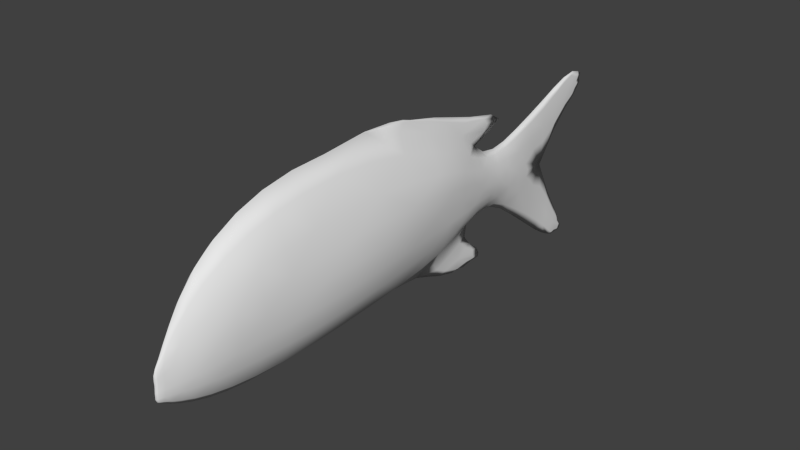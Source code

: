 # Source: ReefFish3.blend  (saved by Blender 2.78.0; exported with 4.5.12 LTS)
import bpy
from mathutils import Matrix  # noqa: F401  (used for matrix-valued properties, if any)

bpy.ops.wm.read_factory_settings(use_empty=True)
scene = bpy.context.scene
scene.name = 'Scene'

# ---- collections
col_collection_1 = bpy.data.collections.new('Collection 1'); scene.collection.children.link(col_collection_1)

# ---- world
world_world = bpy.data.worlds.new('World'); scene.world = world_world
world_world.color = (0.05088, 0.05088, 0.05088)
world_world.use_sun_shadow = False
world_world.sun_shadow_jitter_overblur = 0.0
world_world.cycles.sampling_method = 'NONE'
world_world.cycles.sample_map_resolution = 256

# ---- meshes
me_plane = bpy.data.meshes.new('Plane')
me_plane.from_pydata([(-0.2054, 0.9743, 0.1796), (0.892, -0.9298, 0.169), (2.264, -0.6679, 0.1319), (2.797, -0.5948, 0.08305), (3.309, -0.7352, 0.06399), (3.925, -1.126, 0.03896), (4.594, 0.08016, 0.00836), (5.147, 0.5318, 0.005573), (4.462, -1.535, 0.01462), (4.868, -1.744, 0.01021), (-1.17, 0.8813, 0.1796), (-1.885, 0.6143, 0.1447), (-2.367, 0.2209, 0.07908), (-2.633, -0.5858, 0.07596), (1.841, -1.172, 0.01954), (2.301, -1.359, 0.009772), (-2.769, -0.3316, 0.01539), (2.827, 0.5176, 0.01752), (1.188, 1.145, 0.006487), (-2.367, -0.5438, 0.1669), (-1.885, -0.4783, 0.2741), (-1.17, -0.4138, 0.3726), (3.309, -0.1639, 0.119), (2.818, -0.09922, 0.1854), (2.321, 0.0007231, 0.2672), (0.9416, 0.2253, 0.3937), (-0.2054, -0.3536, 0.4296), (3.805, -0.2793, 0.06227), (3.925, 0.2762, 0.02208), (0.9664, 0.8378, 0.192), (2.349, 0.3351, 0.1487), (2.829, 0.1486, 0.0818), (3.309, 0.1266, 0.04482), (-2.78, -0.4417, 0.02368), (-2.367, -0.207, 0.1704), (-1.885, 0.01081, 0.2966), (-1.17, 0.1659, 0.3832), (4.973, 0.7034, 0.005573), (4.546, 0.5211, 0.00836), (-0.2054, 0.2473, 0.4132), (-0.2054, -0.9739, 0.1959), (-1.17, -1.005, 0.169), (-1.885, -0.9712, 0.1221), (-2.367, -0.8805, 0.07564), (-2.785, -0.7317, 0.01391), (4.823, -1.527, 0.01021), (4.521, -1.1, 0.01462), (4.046, -0.7056, 0.05195), (3.309, -0.4311, 0.1382), (2.808, -0.347, 0.1866), (2.293, -0.3336, 0.2537), (0.9168, -0.3386, 0.3772), (1.754, -0.3477, 0.3042), (1.839, 0.5756, 0.196), (1.797, 0.1139, 0.3385), (2.045, 0.8766, 0.01963), (2.683, -1.339, 0.01303), (2.348, -0.9803, 0.01954), (1.712, -0.8248, 0.1519), (5.154, 0.6367, 0.005573), (5.03, 0.3991, 0.005573), (4.905, -1.681, 0.01021), (4.707, -1.742, 0.01021), (2.815, 0.6843, 0.01752), (2.653, -1.214, 0.01303), (-2.634, -0.1368, 0.03575), (-2.628, -0.3615, 0.07669), (-2.786, -0.6061, 0.02257), (-2.645, -0.7872, 0.03502), (-0.2054, 0.9743, -0.1796), (0.892, -0.9298, -0.169), (2.264, -0.6679, -0.1319), (2.797, -0.5948, -0.08305), (3.309, -0.7352, -0.06399), (3.925, -1.126, -0.03896), (4.594, 0.08016, -0.00836), (5.147, 0.5318, -0.005573), (4.462, -1.535, -0.01462), (4.868, -1.744, -0.01021), (-1.17, 0.8813, -0.1796), (-1.885, 0.6143, -0.1447), (-2.367, 0.2209, -0.07908), (-2.633, -0.5858, -0.07596), (1.841, -1.172, -0.01954), (2.301, -1.359, -0.009772), (-2.769, -0.3316, -0.01539), (2.827, 0.5176, -0.01752), (1.188, 1.145, -0.006487), (-2.367, -0.5438, -0.1669), (-1.885, -0.4783, -0.2741), (-1.17, -0.4138, -0.3726), (3.309, -0.1639, -0.119), (2.818, -0.09922, -0.1854), (2.321, 0.0007231, -0.2672), (0.9416, 0.2253, -0.3937), (-0.2054, -0.3536, -0.4296), (3.805, -0.1018, -0.06784), (3.925, 0.2762, -0.02208), (0.9664, 0.8378, -0.192), (2.349, 0.3351, -0.1487), (2.829, 0.1486, -0.0818), (3.309, 0.1266, -0.04482), (-2.78, -0.4417, -0.02368), (-2.367, -0.207, -0.1704), (-1.885, 0.01081, -0.2966), (-1.17, 0.1659, -0.3832), (4.973, 0.7034, -0.005573), (4.546, 0.5211, -0.00836), (-0.2054, 0.2473, -0.4132), (-0.2054, -0.9739, -0.1959), (-1.17, -1.005, -0.169), (-1.885, -0.9712, -0.1221), (-2.367, -0.8805, -0.07564), (-2.785, -0.7317, -0.01391), (4.823, -1.527, -0.01021), (4.521, -1.1, -0.01462), (4.046, -0.6024, -0.04769), (3.309, -0.4311, -0.1382), (2.808, -0.347, -0.1866), (2.293, -0.3336, -0.2537), (0.9168, -0.3386, -0.3772), (1.754, -0.3477, -0.3042), (1.839, 0.5756, -0.196), (1.797, 0.1139, -0.3385), (2.045, 0.8766, -0.01963), (2.683, -1.339, -0.01303), (2.348, -0.9803, -0.01954), (1.712, -0.8248, -0.1519), (5.154, 0.6367, -0.005573), (5.03, 0.3991, -0.005573), (4.905, -1.681, -0.01021), (4.707, -1.742, -0.01021), (2.815, 0.6843, -0.01752), (2.653, -1.214, -0.01303), (-2.634, -0.1368, -0.03575), (-2.628, -0.3615, -0.07669), (-2.786, -0.6061, -0.02257), (-2.645, -0.7872, -0.03502), (4.046, -0.1443, 0.02944), (3.805, -0.4857, 0.08107), (4.046, -0.2475, -0.04398), (3.805, -0.6631, -0.09035), (-0.7234, -0.9944, 0.1892), (-0.2054, -1.134, 0.0), (0.3644, 0.9429, 0.1827), (-0.2054, 1.188, 0.0), (1.494, 0.7012, 0.1992), (1.028, 1.08, 0.0561), (0.8858, -1.084, 0.0), (2.597, 0.2283, 0.1125), (1.901, 0.7662, 0.07354), (2.278, -0.8296, 0.04763), (3.061, 0.11, 0.05858), (2.832, 0.2105, 0.0), (2.795, -0.6567, 0.0), (3.59, 0.1862, 0.03462), (3.309, 0.2051, 0.0), (3.309, -0.8204, 0.0), (4.261, 0.39, 0.01179), (3.925, 0.4057, 0.0), (3.925, -1.277, 0.0), (4.285, -0.8182, 0.02361), (4.782, 0.6365, 0.007663), (4.534, 0.6429, 0.0), (4.606, -0.01844, 0.0), (5.229, 0.6734, 0.0), (5.003, 0.7568, 0.0), (5.075, 0.3765, 0.0), (4.714, -1.39, 0.01387), (4.539, -1.005, 0.0), (4.451, -1.657, 0.0), (4.96, -1.706, 0.0), (4.858, -1.514, 0.0), (4.714, -1.783, 0.0), (-1.554, -0.9996, 0.1439), (-1.17, -1.156, 0.0), (-1.17, 1.094, 0.0), (-2.158, -0.9287, 0.1005), (-1.885, -1.095, 0.0), (-1.885, 0.7937, 0.0), (-2.525, -0.8317, 0.05225), (-2.367, -0.9647, 0.0), (-2.367, 0.3506, 0.0), (-2.791, -0.6867, 0.01955), (-2.649, -0.8295, 0.0), (-2.638, -0.07813, 0.0), (2.473, -1.111, 0.01791), (2.474, -0.9362, 0.0), (1.714, -1.224, 0.0), (2.8, -1.374, 0.0), (2.761, -1.218, 0.0), (2.207, -1.382, 0.0), (1.292, 1.133, 0.0), (2.137, 0.9117, 0.0), (0.352, -0.3344, 0.4192), (3.006, 0.4835, 0.0), (-0.7234, 0.2106, 0.403), (1.68, 1.006, 0.01302), (0.9097, 1.216, 0.0), (1.41, -0.3489, 0.3301), (2.556, -0.3334, 0.2193), (3.056, -0.3782, 0.1586), (3.56, -0.4766, 0.1156), (-1.554, 0.1028, 0.3493), (-2.158, -0.09684, 0.2341), (-2.521, -0.3013, 0.1148), (-2.814, -0.4602, 0.0), (-2.779, -0.5158, 0.0237), (-2.367, -0.3754, 0.1756), (-1.885, -0.2337, 0.2947), (-1.17, -0.1239, 0.3926), (3.309, -0.2975, 0.1385), (2.813, -0.2231, 0.1966), (2.307, -0.1664, 0.2618), (0.9292, -0.05666, 0.401), (-0.2054, -0.05312, 0.4444), (3.865, -0.3931, 0.06464), (0.3582, 0.2582, 0.4111), (1.452, 0.1701, 0.3674), (2.576, -0.05257, 0.2262), (3.059, -0.137, 0.1484), (3.56, -0.2034, 0.09202), (4.303, -0.1167, 0.01363), (4.857, 0.3006, 0.007663), (5.221, 0.5423, 0.0), (-0.7234, 0.9483, 0.1796), (-1.554, 0.7708, 0.1708), (-2.158, 0.4262, 0.1108), (-2.522, 0.02449, 0.05292), (-2.784, -0.335, 0.0), (3.955, 0.0416, 0.03495), (0.954, 0.5194, 0.3319), (2.335, 0.1679, 0.2395), (2.824, 0.02467, 0.1486), (3.309, -0.02442, 0.08578), (-2.779, -0.3811, 0.02131), (-2.367, -0.01584, 0.1414), (-1.885, 0.2839, 0.255), (-1.17, 0.4897, 0.3203), (5.113, 0.5725, 0.006966), (4.57, 0.289, 0.01254), (-0.2054, 0.5793, 0.3278), (-0.7234, -0.3841, 0.4126), (4.24, -1.352, 0.02036), (4.611, -1.667, 0.01387), (4.914, -1.784, 0.0), (-1.554, -0.4445, 0.3223), (-2.158, -0.5123, 0.2238), (-2.522, -0.5694, 0.1141), (-2.818, -0.6104, 0.0), (0.3458, -0.9502, 0.1892), (1.369, -0.8941, 0.1513), (2.536, -0.6143, 0.1048), (3.054, -0.6286, 0.06876), (3.59, -0.9044, 0.05773), (-0.2054, -0.6589, 0.3523), (-1.17, -0.7065, 0.3044), (-1.885, -0.7238, 0.2212), (-2.367, -0.7121, 0.1363), (-2.799, -0.7387, 0.0), (4.882, -1.705, 0.01277), (4.488, -1.304, 0.02194), (3.955, -0.8703, 0.06169), (3.309, -0.5739, 0.1145), (2.803, -0.4709, 0.1505), (2.278, -0.5008, 0.2185), (0.9044, -0.6274, 0.3056), (2.476, 0.4643, 0.0547), (1.733, -1.035, 0.05264), (2.031, -1.27, 0.0171), (2.456, -1.401, 0.0), (2.991, 0.6918, 0.0), (1.776, -0.1169, 0.3228), (1.818, 0.3447, 0.31), (1.733, -0.5824, 0.2562), (2.023, -0.3406, 0.284), (2.094, 0.4553, 0.18), (2.059, 0.05733, 0.3055), (2.388, 0.7664, 0.02243), (2.492, -1.331, 0.01547), (2.094, -1.073, 0.02932), (1.988, -0.7425, 0.1518), (5.072, 0.6547, 0.006966), (5.08, 0.4737, 0.006966), (4.842, -1.61, 0.01277), (4.776, -1.726, 0.01277), (2.877, 0.6012, 0.0219), (2.656, -1.286, 0.01629), (-2.629, -0.2517, 0.06386), (-2.637, -0.6947, 0.06276), (-2.63, -0.4712, 0.0791), (-2.715, -0.5967, 0.0472), (-2.713, -0.2574, 0.02432), (-2.708, -0.403, 0.04877), (-2.73, -0.7522, 0.02266), (-0.7234, -0.9944, -0.1892), (0.3644, 0.9429, -0.1827), (1.494, 0.7012, -0.1992), (1.028, 1.08, -0.0561), (2.597, 0.2283, -0.1125), (1.901, 0.7662, -0.07354), (2.278, -0.8296, -0.04763), (3.061, 0.11, -0.05858), (3.59, 0.1862, -0.03462), (4.261, 0.39, -0.01179), (4.285, -0.7924, -0.02254), (4.782, 0.6365, -0.007663), (4.714, -1.39, -0.01387), (-1.554, -0.9996, -0.1439), (-2.158, -0.9287, -0.1005), (-2.525, -0.8317, -0.05225), (-2.791, -0.6867, -0.01955), (2.473, -1.111, -0.01791), (0.352, -0.3344, -0.4192), (-0.7234, 0.2106, -0.403), (1.68, 1.006, -0.01302), (1.41, -0.3489, -0.3301), (2.556, -0.3334, -0.2193), (3.056, -0.3782, -0.1586), (3.56, -0.5209, -0.1179), (-1.554, 0.1028, -0.3493), (-2.158, -0.09684, -0.2341), (-2.521, -0.3013, -0.1148), (-2.779, -0.5158, -0.0237), (-2.367, -0.3754, -0.1756), (-1.885, -0.2337, -0.2947), (-1.17, -0.1239, -0.3926), (3.309, -0.2975, -0.1385), (2.813, -0.2231, -0.1966), (2.307, -0.1664, -0.2618), (0.9292, -0.05666, -0.401), (-0.2054, -0.05312, -0.4444), (3.985, -0.4143, -0.05172), (0.3582, 0.2582, -0.4111), (1.452, 0.1701, -0.3674), (2.576, -0.05257, -0.2262), (3.059, -0.137, -0.1484), (3.56, -0.159, -0.09342), (4.303, -0.1425, -0.01726), (4.857, 0.3006, -0.007663), (-0.7234, 0.9483, -0.1796), (-1.554, 0.7708, -0.1708), (-2.158, 0.4262, -0.1108), (-2.522, 0.02449, -0.05292), (3.895, 0.05222, -0.04456), (0.954, 0.5194, -0.3319), (2.335, 0.1679, -0.2395), (2.824, 0.02467, -0.1486), (3.309, -0.02442, -0.08578), (-2.779, -0.3811, -0.02131), (-2.367, -0.01584, -0.1414), (-1.885, 0.2839, -0.255), (-1.17, 0.4897, -0.3203), (5.113, 0.5725, -0.006966), (4.57, 0.289, -0.01254), (-0.2054, 0.5793, -0.3278), (-0.7234, -0.3841, -0.4126), (4.24, -1.352, -0.02036), (4.611, -1.667, -0.01387), (-1.554, -0.4445, -0.3223), (-2.158, -0.5123, -0.2238), (-2.522, -0.5694, -0.1141), (0.3458, -0.9502, -0.1892), (1.369, -0.8941, -0.1513), (2.536, -0.6143, -0.1048), (3.054, -0.6286, -0.06876), (3.59, -0.9044, -0.05773), (-0.2054, -0.6589, -0.3523), (-1.17, -0.7065, -0.3044), (-1.885, -0.7238, -0.2212), (-2.367, -0.7121, -0.1363), (4.882, -1.705, -0.01277), (4.488, -1.304, -0.02194), (3.895, -0.8597, -0.07129), (3.309, -0.5739, -0.1145), (2.803, -0.4709, -0.1505), (2.278, -0.5008, -0.2185), (0.9044, -0.6274, -0.3056), (2.476, 0.4643, -0.0547), (1.733, -1.035, -0.05264), (2.031, -1.27, -0.0171), (1.776, -0.1169, -0.3228), (1.818, 0.3447, -0.31), (1.733, -0.5824, -0.2562), (2.023, -0.3406, -0.284), (2.094, 0.4553, -0.18), (2.059, 0.05733, -0.3055), (2.388, 0.7664, -0.02243), (2.492, -1.331, -0.01547), (2.094, -1.073, -0.02932), (1.988, -0.7425, -0.1518), (5.072, 0.6547, -0.006966), (5.08, 0.4737, -0.006966), (4.842, -1.61, -0.01277), (4.776, -1.726, -0.01277), (2.877, 0.6012, -0.0219), (2.656, -1.286, -0.01629), (-2.629, -0.2517, -0.06386), (-2.637, -0.6947, -0.06276), (-2.63, -0.4712, -0.0791), (-2.715, -0.5967, -0.0472), (-2.713, -0.2574, -0.02432), (-2.708, -0.403, -0.04877), (-2.73, -0.7522, -0.02266), (3.925, -0.2303, 0.04082), (3.925, -0.5771, 0.06525), (3.925, -0.1561, -0.06094), (3.925, -0.6513, -0.07028), (1.551, 0.9132, 0.06606), (-0.7234, -0.08676, 0.4273), (0.3551, -0.03807, 0.4376), (1.431, -0.08942, 0.3556), (2.566, -0.193, 0.2284), (3.058, -0.2576, 0.1666), (3.575, -0.3426, 0.1065), (-1.554, -0.1709, 0.3463), (-2.158, -0.3046, 0.2378), (-2.521, -0.4347, 0.1191), (0.3613, 0.5775, 0.3295), (1.473, 0.4326, 0.3278), (2.587, 0.08787, 0.1939), (3.06, -0.015, 0.1103), (3.624, -0.04162, 0.06364), (4.274, 0.1214, 0.01814), (4.883, 0.4903, 0.01269), (-0.7234, 0.5437, 0.3252), (-1.554, 0.4066, 0.3009), (-2.158, 0.1378, 0.197), (-2.521, -0.1535, 0.09484), (-0.7234, -0.6854, 0.3396), (4.254, -1.057, 0.03135), (4.702, -1.576, 0.02315), (-1.554, -0.7201, 0.2604), (-2.158, -0.7202, 0.1816), (-2.523, -0.7026, 0.09384), (-2.709, -0.3233, 0.04163), (0.3489, -0.6365, 0.3413), (1.39, -0.615, 0.2692), (2.546, -0.4739, 0.1834), (3.055, -0.5011, 0.1256), (3.624, -0.6648, 0.1026), (2.248, 0.6307, 0.06146), (2.006, -0.9264, 0.05994), (2.294, -1.209, 0.02801), (2.041, -0.1417, 0.2942), (2.077, 0.2563, 0.2801), (2.006, -0.5406, 0.2461), (-2.723, -0.6891, 0.03926), (-2.71, -0.4948, 0.0494), (-0.7234, -1.151, 0.0), (0.3443, -1.11, 0.0), (-0.7234, 1.168, 0.0), (0.4536, 1.241, 0.0), (1.437, -1.125, 0.0), (1.551, 0.9132, -0.06606), (2.508, -0.7396, 0.0), (2.638, 0.3505, 0.0), (3.053, -0.6935, 0.0), (3.062, 0.1732, 0.0), (3.59, -1.021, 0.0), (3.59, 0.2885, 0.0), (4.237, -1.514, 0.0), (4.258, 0.532, 0.0), (4.261, -0.4625, 0.003326), (4.775, 0.723, 0.0), (4.883, 0.2383, 0.0), (5.156, 0.7146, 0.0), (5.164, 0.4688, 0.0), (4.599, -1.736, 0.0), (4.745, -1.334, 0.0), (4.81, -1.778, 0.0), (4.899, -1.621, 0.0), (-1.554, -1.14, 0.0), (-1.554, 0.9679, 0.0), (-2.158, -1.033, 0.0), (-2.158, 0.5838, 0.0), (-2.526, -0.8953, 2.328e-10), (-2.523, 0.121, 0.0), (-2.82, -0.6897, 0.0), (-2.721, -0.2343, 0.0), (1.919, -1.307, 0.0), (2.588, -1.083, 5.821e-11), (2.283, -1.373, 0.0), (2.818, -1.32, 0.0), (1.151, 1.178, 0.0), (1.763, 1.022, 0.0), (3.171, 0.5813, 0.0), (-0.7234, -0.08676, -0.4273), (0.3551, -0.03807, -0.4376), (1.431, -0.08942, -0.3556), (2.566, -0.193, -0.2284), (3.058, -0.2576, -0.1666), (3.636, -0.353, -0.1027), (-1.554, -0.1709, -0.3463), (-2.158, -0.3046, -0.2378), (-2.521, -0.4347, -0.1191), (-2.811, -0.5256, 0.0), (0.3613, 0.5775, -0.3295), (1.473, 0.4326, -0.3278), (2.587, 0.08787, -0.1939), (3.06, -0.015, -0.1103), (3.583, -0.002416, -0.06663), (4.231, 0.07405, -0.0242), (4.883, 0.4903, -0.01269), (5.206, 0.602, 0.0), (-0.7234, 0.5437, -0.3252), (-1.554, 0.4066, -0.3009), (-2.158, 0.1378, -0.197), (-2.521, -0.1535, -0.09484), (-2.81, -0.4011, 0.0), (-0.7234, -0.6854, -0.3396), (4.217, -0.9924, -0.03592), (4.702, -1.576, -0.02315), (4.956, -1.75, 0.0), (-1.554, -0.7201, -0.2604), (-2.158, -0.7202, -0.1816), (-2.523, -0.7026, -0.09384), (-2.709, -0.3233, -0.04163), (0.3489, -0.6365, -0.3413), (1.39, -0.615, -0.2692), (2.546, -0.4739, -0.1834), (3.055, -0.5011, -0.1256), (3.583, -0.6924, -0.1017), (2.248, 0.6307, -0.06146), (2.006, -0.9264, -0.05994), (2.294, -1.209, -0.02801), (2.628, -1.379, 5.821e-11), (2.513, 0.8015, 0.0), (2.041, -0.1417, -0.2942), (2.077, 0.2563, -0.2801), (2.006, -0.5406, -0.2461), (-2.723, -0.6891, -0.03926), (-2.739, -0.7748, 0.0), (-2.71, -0.4948, -0.0494)], [], [(0, 225, 425, 241), (0, 241, 418, 144), (0, 144, 452, 145), (0, 145, 451, 225), (1, 266, 436, 250), (1, 250, 450, 148), (1, 148, 453, 251), (1, 251, 437, 266), (2, 265, 446, 281), (2, 281, 442, 151), (2, 151, 455, 252), (2, 252, 438, 265), (3, 264, 438, 252), (3, 252, 455, 154), (3, 154, 457, 253), (3, 253, 439, 264), (4, 263, 439, 253), (4, 253, 457, 157), (4, 157, 459, 254), (4, 254, 440, 263), (5, 262, 440, 254), (5, 254, 459, 160), (5, 160, 461, 243), (5, 243, 430, 262), (6, 240, 423, 222), (6, 222, 463, 164), (6, 164, 465, 223), (6, 223, 424, 240), (7, 224, 504, 239), (7, 239, 424, 283), (7, 283, 467, 224), (8, 261, 430, 243), (8, 243, 461, 170), (8, 170, 468, 244), (8, 244, 431, 261), (9, 245, 513, 260), (9, 260, 431, 285), (9, 285, 470, 245), (10, 238, 425, 225), (10, 225, 451, 176), (10, 176, 473, 226), (10, 226, 426, 238), (11, 237, 426, 226), (11, 226, 473, 179), (11, 179, 475, 227), (11, 227, 427, 237), (12, 236, 427, 227), (12, 227, 475, 182), (12, 182, 477, 228), (12, 228, 428, 236), (13, 291, 447, 289), (13, 289, 434, 248), (13, 248, 417, 290), (13, 290, 448, 291), (14, 280, 442, 268), (14, 268, 453, 188), (14, 188, 480, 269), (14, 269, 443, 280), (15, 279, 443, 269), (15, 269, 480, 191), (15, 191, 482, 270), (15, 270, 526, 279), (16, 235, 435, 292), (16, 292, 479, 229), (16, 229, 509, 235), (17, 286, 441, 267), (17, 267, 456, 195), (17, 195, 486, 286), (18, 198, 452, 147), (18, 147, 408, 197), (18, 197, 485, 192), (18, 192, 484, 198), (19, 258, 433, 247), (19, 247, 416, 208), (19, 208, 417, 248), (19, 248, 434, 258), (20, 257, 432, 246), (20, 246, 415, 209), (20, 209, 416, 247), (20, 247, 433, 257), (21, 256, 429, 242), (21, 242, 409, 210), (21, 210, 415, 246), (21, 246, 432, 256), (22, 234, 421, 220), (22, 220, 413, 211), (22, 211, 414, 221), (22, 221, 422, 234), (23, 233, 420, 219), (23, 219, 412, 212), (23, 212, 413, 220), (23, 220, 421, 233), (24, 232, 445, 277), (24, 277, 444, 213), (24, 213, 412, 219), (24, 219, 420, 232), (25, 231, 418, 217), (25, 217, 410, 214), (25, 214, 411, 218), (25, 218, 419, 231), (26, 242, 429, 255), (26, 255, 436, 194), (26, 194, 410, 215), (26, 215, 409, 242), (27, 404, 422, 221), (27, 221, 414, 216), (27, 216, 463, 404), (28, 159, 460, 155), (28, 155, 422, 230), (28, 230, 423, 158), (28, 158, 462, 159), (29, 147, 452, 144), (29, 144, 418, 231), (29, 231, 419, 146), (29, 146, 408, 147), (30, 267, 441, 276), (30, 276, 445, 232), (30, 232, 420, 149), (30, 149, 456, 267), (31, 153, 456, 149), (31, 149, 420, 233), (31, 233, 421, 152), (31, 152, 458, 153), (32, 156, 458, 152), (32, 152, 421, 234), (32, 234, 422, 155), (32, 155, 460, 156), (33, 207, 448, 293), (33, 293, 435, 235), (33, 235, 509, 206), (33, 206, 496, 207), (34, 208, 416, 204), (34, 204, 427, 236), (34, 236, 428, 205), (34, 205, 417, 208), (35, 209, 415, 203), (35, 203, 426, 237), (35, 237, 427, 204), (35, 204, 416, 209), (36, 210, 409, 196), (36, 196, 425, 238), (36, 238, 426, 203), (36, 203, 415, 210), (37, 166, 464, 162), (37, 162, 424, 282), (37, 282, 466, 166), (38, 163, 462, 158), (38, 158, 423, 240), (38, 240, 424, 162), (38, 162, 464, 163), (39, 196, 409, 215), (39, 215, 410, 217), (39, 217, 418, 241), (39, 241, 425, 196), (40, 142, 449, 143), (40, 143, 450, 250), (40, 250, 436, 255), (40, 255, 429, 142), (41, 175, 449, 142), (41, 142, 429, 256), (41, 256, 432, 174), (41, 174, 472, 175), (42, 178, 472, 174), (42, 174, 432, 257), (42, 257, 433, 177), (42, 177, 474, 178), (43, 181, 474, 177), (43, 177, 433, 258), (43, 258, 434, 180), (43, 180, 476, 181), (44, 259, 532, 294), (44, 294, 447, 183), (44, 183, 478, 259), (45, 172, 469, 168), (45, 168, 431, 284), (45, 284, 471, 172), (46, 169, 463, 161), (46, 161, 430, 261), (46, 261, 431, 168), (46, 168, 469, 169), (47, 405, 440, 262), (47, 262, 430, 161), (47, 161, 463, 405), (48, 211, 413, 201), (48, 201, 439, 263), (48, 263, 440, 202), (48, 202, 414, 211), (49, 212, 412, 200), (49, 200, 438, 264), (49, 264, 439, 201), (49, 201, 413, 212), (50, 213, 444, 275), (50, 275, 446, 265), (50, 265, 438, 200), (50, 200, 412, 213), (51, 214, 410, 194), (51, 194, 436, 266), (51, 266, 437, 199), (51, 199, 411, 214), (52, 272, 411, 199), (52, 199, 437, 274), (52, 274, 446, 275), (52, 275, 444, 272), (53, 150, 408, 146), (53, 146, 419, 273), (53, 273, 445, 276), (53, 276, 441, 150), (54, 273, 419, 218), (54, 218, 411, 272), (54, 272, 444, 277), (54, 277, 445, 273), (55, 197, 408, 150), (55, 150, 441, 278), (55, 278, 527, 193), (55, 193, 485, 197), (56, 287, 443, 279), (56, 279, 526, 189), (56, 189, 483, 287), (57, 187, 455, 151), (57, 151, 442, 280), (57, 280, 443, 186), (57, 186, 481, 187), (58, 274, 437, 251), (58, 251, 453, 268), (58, 268, 442, 281), (58, 281, 446, 274), (59, 282, 424, 239), (59, 239, 504, 165), (59, 165, 466, 282), (60, 283, 424, 223), (60, 223, 465, 167), (60, 167, 467, 283), (61, 284, 431, 260), (61, 260, 513, 171), (61, 171, 471, 284), (62, 285, 431, 244), (62, 244, 468, 173), (62, 173, 470, 285), (63, 271, 527, 278), (63, 278, 441, 286), (63, 286, 486, 271), (64, 190, 481, 186), (64, 186, 443, 287), (64, 287, 483, 190), (65, 288, 428, 228), (65, 228, 477, 185), (65, 185, 479, 292), (65, 292, 435, 288), (66, 290, 417, 205), (66, 205, 428, 288), (66, 288, 435, 293), (66, 293, 448, 290), (67, 249, 478, 183), (67, 183, 447, 291), (67, 291, 448, 207), (67, 207, 496, 249), (68, 184, 476, 180), (68, 180, 434, 289), (68, 289, 447, 294), (68, 294, 532, 184), (69, 355, 505, 340), (69, 340, 451, 145), (69, 145, 452, 296), (69, 296, 497, 355), (70, 362, 518, 377), (70, 377, 519, 363), (70, 363, 453, 148), (70, 148, 450, 362), (71, 390, 530, 376), (71, 376, 520, 364), (71, 364, 455, 301), (71, 301, 524, 390), (72, 364, 520, 375), (72, 375, 521, 365), (72, 365, 457, 154), (72, 154, 455, 364), (73, 365, 521, 374), (73, 374, 522, 366), (73, 366, 459, 157), (73, 157, 457, 365), (74, 366, 522, 373), (74, 373, 511, 357), (74, 357, 461, 160), (74, 160, 459, 366), (75, 338, 502, 354), (75, 354, 503, 339), (75, 339, 465, 164), (75, 164, 463, 338), (76, 353, 504, 224), (76, 224, 467, 392), (76, 392, 503, 353), (77, 357, 511, 372), (77, 372, 512, 358), (77, 358, 468, 170), (77, 170, 461, 357), (78, 371, 513, 245), (78, 245, 470, 394), (78, 394, 512, 371), (79, 340, 505, 352), (79, 352, 506, 341), (79, 341, 473, 176), (79, 176, 451, 340), (80, 341, 506, 351), (80, 351, 507, 342), (80, 342, 475, 179), (80, 179, 473, 341), (81, 342, 507, 350), (81, 350, 508, 343), (81, 343, 477, 182), (81, 182, 475, 342), (82, 398, 531, 400), (82, 400, 533, 399), (82, 399, 495, 361), (82, 361, 516, 398), (83, 379, 524, 389), (83, 389, 525, 380), (83, 380, 480, 188), (83, 188, 453, 379), (84, 380, 525, 388), (84, 388, 526, 270), (84, 270, 482, 191), (84, 191, 480, 380), (85, 401, 517, 349), (85, 349, 509, 229), (85, 229, 479, 401), (86, 378, 523, 395), (86, 395, 486, 195), (86, 195, 456, 378), (87, 298, 452, 198), (87, 198, 484, 192), (87, 192, 485, 315), (87, 315, 454, 298), (88, 360, 515, 370), (88, 370, 516, 361), (88, 361, 495, 324), (88, 324, 494, 360), (89, 359, 514, 369), (89, 369, 515, 360), (89, 360, 494, 325), (89, 325, 493, 359), (90, 356, 510, 368), (90, 368, 514, 359), (90, 359, 493, 326), (90, 326, 487, 356), (91, 336, 500, 348), (91, 348, 501, 337), (91, 337, 492, 327), (91, 327, 491, 336), (92, 335, 499, 347), (92, 347, 500, 336), (92, 336, 491, 328), (92, 328, 490, 335), (93, 386, 529, 346), (93, 346, 499, 335), (93, 335, 490, 329), (93, 329, 528, 386), (94, 333, 497, 345), (94, 345, 498, 334), (94, 334, 489, 330), (94, 330, 488, 333), (95, 367, 510, 356), (95, 356, 487, 331), (95, 331, 488, 313), (95, 313, 518, 367), (96, 337, 501, 344), (96, 344, 502, 406), (96, 406, 492, 337), (97, 303, 460, 159), (97, 159, 462, 304), (97, 304, 502, 344), (97, 344, 501, 303), (98, 296, 452, 298), (98, 298, 454, 297), (98, 297, 498, 345), (98, 345, 497, 296), (99, 385, 523, 378), (99, 378, 456, 299), (99, 299, 499, 346), (99, 346, 529, 385), (100, 299, 456, 153), (100, 153, 458, 302), (100, 302, 500, 347), (100, 347, 499, 299), (101, 302, 458, 156), (101, 156, 460, 303), (101, 303, 501, 348), (101, 348, 500, 302), (102, 402, 533, 323), (102, 323, 496, 206), (102, 206, 509, 349), (102, 349, 517, 402), (103, 321, 494, 324), (103, 324, 495, 322), (103, 322, 508, 350), (103, 350, 507, 321), (104, 320, 493, 325), (104, 325, 494, 321), (104, 321, 507, 351), (104, 351, 506, 320), (105, 314, 487, 326), (105, 326, 493, 320), (105, 320, 506, 352), (105, 352, 505, 314), (106, 306, 464, 166), (106, 166, 466, 391), (106, 391, 503, 306), (107, 304, 462, 163), (107, 163, 464, 306), (107, 306, 503, 354), (107, 354, 502, 304), (108, 331, 487, 314), (108, 314, 505, 355), (108, 355, 497, 333), (108, 333, 488, 331), (109, 143, 449, 295), (109, 295, 510, 367), (109, 367, 518, 362), (109, 362, 450, 143), (110, 295, 449, 175), (110, 175, 472, 308), (110, 308, 514, 368), (110, 368, 510, 295), (111, 308, 472, 178), (111, 178, 474, 309), (111, 309, 515, 369), (111, 369, 514, 308), (112, 309, 474, 181), (112, 181, 476, 310), (112, 310, 516, 370), (112, 370, 515, 309), (113, 403, 532, 259), (113, 259, 478, 311), (113, 311, 531, 403), (114, 307, 469, 172), (114, 172, 471, 393), (114, 393, 512, 307), (115, 305, 463, 169), (115, 169, 469, 307), (115, 307, 512, 372), (115, 372, 511, 305), (116, 407, 492, 332), (116, 332, 463, 305), (116, 305, 511, 407), (117, 318, 491, 327), (117, 327, 492, 319), (117, 319, 522, 374), (117, 374, 521, 318), (118, 317, 490, 328), (118, 328, 491, 318), (118, 318, 521, 375), (118, 375, 520, 317), (119, 384, 528, 329), (119, 329, 490, 317), (119, 317, 520, 376), (119, 376, 530, 384), (120, 313, 488, 330), (120, 330, 489, 316), (120, 316, 519, 377), (120, 377, 518, 313), (121, 316, 489, 381), (121, 381, 528, 384), (121, 384, 530, 383), (121, 383, 519, 316), (122, 297, 454, 300), (122, 300, 523, 385), (122, 385, 529, 382), (122, 382, 498, 297), (123, 334, 498, 382), (123, 382, 529, 386), (123, 386, 528, 381), (123, 381, 489, 334), (124, 300, 454, 315), (124, 315, 485, 193), (124, 193, 527, 387), (124, 387, 523, 300), (125, 388, 525, 396), (125, 396, 483, 189), (125, 189, 526, 388), (126, 301, 455, 187), (126, 187, 481, 312), (126, 312, 525, 389), (126, 389, 524, 301), (127, 363, 519, 383), (127, 383, 530, 390), (127, 390, 524, 379), (127, 379, 453, 363), (128, 353, 503, 391), (128, 391, 466, 165), (128, 165, 504, 353), (129, 339, 503, 392), (129, 392, 467, 167), (129, 167, 465, 339), (130, 371, 512, 393), (130, 393, 471, 171), (130, 171, 513, 371), (131, 358, 512, 394), (131, 394, 470, 173), (131, 173, 468, 358), (132, 387, 527, 271), (132, 271, 486, 395), (132, 395, 523, 387), (133, 312, 481, 190), (133, 190, 483, 396), (133, 396, 525, 312), (134, 343, 508, 397), (134, 397, 517, 401), (134, 401, 479, 185), (134, 185, 477, 343), (135, 322, 495, 399), (135, 399, 533, 402), (135, 402, 517, 397), (135, 397, 508, 322), (136, 311, 478, 249), (136, 249, 496, 323), (136, 323, 533, 400), (136, 400, 531, 311), (137, 310, 476, 184), (137, 184, 532, 403), (137, 403, 531, 398), (137, 398, 516, 310), (138, 222, 423, 230), (138, 230, 422, 404), (138, 404, 463, 222), (139, 216, 414, 202), (139, 202, 440, 405), (139, 405, 463, 216), (140, 406, 502, 338), (140, 338, 463, 332), (140, 332, 492, 406), (141, 373, 522, 319), (141, 319, 492, 407), (141, 407, 511, 373)])
me_plane.polygons.foreach_set('use_smooth', [True] * 532)
_uv = me_plane.uv_layers.new(name='UVMap')
_uv.uv.foreach_set('vector', [0.3327, 0.3725, 0.276, 0.3622, 0.2828, 0.3148, 0.3388, 0.3259, 0.3327, 0.3725, 0.3388, 0.3259, 0.4008, 0.3332, 0.396, 0.3769, 0.3327, 0.3725, 0.396, 0.3769, 0.3806, 0.4263, 0.3259, 0.4234, 0.3327, 0.3725, 0.3259, 0.4234, 0.2684, 0.4144, 0.276, 0.3622, 0.4808, 0.1665, 0.4771, 0.2039, 0.4158, 0.1961, 0.4204, 0.1571, 0.4808, 0.1665, 0.4204, 0.1571, 0.4253, 0.1159, 0.4849, 0.1271, 0.4808, 0.1665, 0.4849, 0.1271, 0.5343, 0.1347, 0.5334, 0.177, 0.4808, 0.1665, 0.5334, 0.177, 0.5308, 0.2114, 0.4771, 0.2039, 0.6309, 0.2152, 0.6285, 0.2371, 0.5982, 0.2288, 0.6006, 0.2031, 0.6309, 0.2152, 0.6006, 0.2031, 0.6066, 0.1799, 0.6362, 0.1943, 0.6309, 0.2152, 0.6362, 0.1943, 0.674, 0.2049, 0.6611, 0.225, 0.6309, 0.2152, 0.6611, 0.225, 0.6587, 0.2437, 0.6285, 0.2371, 0.6906, 0.2315, 0.6882, 0.2478, 0.6587, 0.2437, 0.6611, 0.225, 0.6906, 0.2315, 0.6611, 0.225, 0.674, 0.2049, 0.6932, 0.2146, 0.6906, 0.2315, 0.6932, 0.2146, 0.723, 0.2158, 0.7203, 0.2324, 0.6906, 0.2315, 0.7203, 0.2324, 0.7178, 0.2484, 0.6882, 0.2478, 0.7512, 0.2257, 0.7481, 0.2449, 0.7178, 0.2484, 0.7203, 0.2324, 0.7512, 0.2257, 0.7203, 0.2324, 0.723, 0.2158, 0.7546, 0.2051, 0.7512, 0.2257, 0.7546, 0.2051, 0.7905, 0.1854, 0.7861, 0.2123, 0.7512, 0.2257, 0.7861, 0.2123, 0.7855, 0.2405, 0.7481, 0.2449, 0.8276, 0.1935, 0.8265, 0.223, 0.7855, 0.2405, 0.7861, 0.2123, 0.8276, 0.1935, 0.7861, 0.2123, 0.7905, 0.1854, 0.8331, 0.1593, 0.8276, 0.1935, 0.8331, 0.1593, 0.872, 0.1371, 0.8669, 0.1736, 0.8276, 0.1935, 0.8669, 0.1736, 0.8633, 0.207, 0.8265, 0.223, 0.8834, 0.3395, 0.8776, 0.3625, 0.847, 0.3393, 0.8538, 0.3131, 0.8834, 0.3395, 0.8538, 0.3131, 0.8747, 0.2735, 0.8891, 0.3178, 0.8834, 0.3395, 0.8891, 0.3178, 0.9172, 0.3548, 0.9095, 0.368, 0.8834, 0.3395, 0.9095, 0.368, 0.9097, 0.3896, 0.8776, 0.3625, 0.9385, 0.3981, 0.9546, 0.4026, 0.954, 0.4114, 0.9342, 0.4021, 0.9385, 0.3981, 0.9342, 0.4021, 0.9097, 0.3896, 0.9319, 0.3906, 0.9385, 0.3981, 0.9319, 0.3906, 0.9508, 0.3919, 0.9546, 0.4026, 0.8949, 0.157, 0.8938, 0.1833, 0.8633, 0.207, 0.8669, 0.1736, 0.8949, 0.157, 0.8669, 0.1736, 0.872, 0.1371, 0.8966, 0.1293, 0.8949, 0.157, 0.8966, 0.1293, 0.9133, 0.1289, 0.9138, 0.1448, 0.8949, 0.157, 0.9138, 0.1448, 0.9223, 0.1566, 0.8938, 0.1833, 0.9436, 0.1406, 0.9553, 0.1331, 0.9627, 0.1376, 0.9446, 0.1452, 0.9436, 0.1406, 0.9446, 0.1452, 0.9223, 0.1566, 0.9332, 0.141, 0.9436, 0.1406, 0.9332, 0.141, 0.9424, 0.1305, 0.9553, 0.1331, 0.228, 0.3481, 0.2351, 0.3024, 0.2828, 0.3148, 0.276, 0.3622, 0.228, 0.3481, 0.276, 0.3622, 0.2684, 0.4144, 0.2199, 0.3986, 0.228, 0.3481, 0.2199, 0.3986, 0.179, 0.377, 0.1874, 0.3302, 0.228, 0.3481, 0.1874, 0.3302, 0.1945, 0.2877, 0.2351, 0.3024, 0.1528, 0.3083, 0.1597, 0.2701, 0.1945, 0.2877, 0.1874, 0.3302, 0.1528, 0.3083, 0.1874, 0.3302, 0.179, 0.377, 0.1447, 0.3505, 0.1528, 0.3083, 0.1447, 0.3505, 0.1174, 0.3204, 0.1247, 0.2838, 0.1528, 0.3083, 0.1247, 0.2838, 0.131, 0.2508, 0.1597, 0.2701, 0.1038, 0.2582, 0.1089, 0.2312, 0.131, 0.2508, 0.1247, 0.2838, 0.1038, 0.2582, 0.1247, 0.2838, 0.1174, 0.3204, 0.09772, 0.288, 0.1038, 0.2582, 0.09772, 0.288, 0.08395, 0.2563, 0.08867, 0.2342, 0.1038, 0.2582, 0.08867, 0.2342, 0.09272, 0.214, 0.1089, 0.2312, 0.08626, 0.1642, 0.07664, 0.1617, 0.07698, 0.1511, 0.08694, 0.1518, 0.08626, 0.1642, 0.08694, 0.1518, 0.1002, 0.1525, 0.09902, 0.1677, 0.08626, 0.1642, 0.09902, 0.1677, 0.09736, 0.1827, 0.08504, 0.177, 0.08626, 0.1642, 0.08504, 0.177, 0.07582, 0.1732, 0.07664, 0.1617, 0.5918, 0.1489, 0.619, 0.1636, 0.6066, 0.1799, 0.5774, 0.1638, 0.5918, 0.1489, 0.5774, 0.1638, 0.5343, 0.1347, 0.5646, 0.1336, 0.5918, 0.1489, 0.5646, 0.1336, 0.5902, 0.1289, 0.6145, 0.1404, 0.5918, 0.1489, 0.6145, 0.1404, 0.6433, 0.1507, 0.619, 0.1636, 0.646, 0.1337, 0.6671, 0.1393, 0.6433, 0.1507, 0.6145, 0.1404, 0.646, 0.1337, 0.6145, 0.1404, 0.5902, 0.1289, 0.6252, 0.1261, 0.646, 0.1337, 0.6252, 0.1261, 0.6651, 0.1241, 0.682, 0.1279, 0.646, 0.1337, 0.682, 0.1279, 0.699, 0.1318, 0.6671, 0.1393, 0.06585, 0.1907, 0.06578, 0.1849, 0.07319, 0.1924, 0.07108, 0.1999, 0.06585, 0.1907, 0.07108, 0.1999, 0.06761, 0.2051, 0.06213, 0.1896, 0.06585, 0.1907, 0.06213, 0.1896, 0.05896, 0.1795, 0.06578, 0.1849, 0.6785, 0.3701, 0.6826, 0.3804, 0.6111, 0.3725, 0.6394, 0.3571, 0.6785, 0.3701, 0.6394, 0.3571, 0.6798, 0.3511, 0.7199, 0.3685, 0.6785, 0.3701, 0.7199, 0.3685, 0.7493, 0.3858, 0.6826, 0.3804, 0.4848, 0.4156, 0.4206, 0.4236, 0.3806, 0.4263, 0.4677, 0.4047, 0.4848, 0.4156, 0.4677, 0.4047, 0.5284, 0.3935, 0.5419, 0.4072, 0.4848, 0.4156, 0.5419, 0.4072, 0.56, 0.4135, 0.5084, 0.4163, 0.4848, 0.4156, 0.5084, 0.4163, 0.4534, 0.4181, 0.4206, 0.4236, 0.1167, 0.1729, 0.1183, 0.1538, 0.142, 0.1557, 0.1401, 0.1793, 0.1167, 0.1729, 0.1401, 0.1793, 0.1377, 0.202, 0.1147, 0.1914, 0.1167, 0.1729, 0.1147, 0.1914, 0.09736, 0.1827, 0.09902, 0.1677, 0.1167, 0.1729, 0.09902, 0.1677, 0.1002, 0.1525, 0.1183, 0.1538, 0.1699, 0.1864, 0.1723, 0.1586, 0.2087, 0.163, 0.2058, 0.1943, 0.1699, 0.1864, 0.2058, 0.1943, 0.2027, 0.2242, 0.1672, 0.2132, 0.1699, 0.1864, 0.1672, 0.2132, 0.1377, 0.202, 0.1401, 0.1793, 0.1699, 0.1864, 0.1401, 0.1793, 0.142, 0.1557, 0.1723, 0.1586, 0.2474, 0.2028, 0.2506, 0.1695, 0.2992, 0.1776, 0.2956, 0.212, 0.2474, 0.2028, 0.2956, 0.212, 0.2918, 0.2446, 0.2439, 0.2345, 0.2474, 0.2028, 0.2439, 0.2345, 0.2027, 0.2242, 0.2058, 0.1943, 0.2474, 0.2028, 0.2058, 0.1943, 0.2087, 0.163, 0.2506, 0.1695, 0.7413, 0.2924, 0.7396, 0.3089, 0.7108, 0.3064, 0.7121, 0.2916, 0.7413, 0.2924, 0.7121, 0.2916, 0.7136, 0.2773, 0.7432, 0.2769, 0.7413, 0.2924, 0.7432, 0.2769, 0.7745, 0.2761, 0.7707, 0.2918, 0.7413, 0.2924, 0.7707, 0.2918, 0.7758, 0.3114, 0.7396, 0.3089, 0.6836, 0.2918, 0.6828, 0.307, 0.6544, 0.3101, 0.6549, 0.293, 0.6836, 0.2918, 0.6549, 0.293, 0.656, 0.2769, 0.6849, 0.2773, 0.6836, 0.2918, 0.6849, 0.2773, 0.7136, 0.2773, 0.7121, 0.2916, 0.6836, 0.2918, 0.7121, 0.2916, 0.7108, 0.3064, 0.6828, 0.307, 0.6249, 0.2947, 0.6244, 0.3148, 0.5938, 0.3203, 0.5945, 0.2968, 0.6249, 0.2947, 0.5945, 0.2968, 0.5957, 0.2746, 0.626, 0.2759, 0.6249, 0.2947, 0.626, 0.2759, 0.656, 0.2769, 0.6549, 0.293, 0.6249, 0.2947, 0.6549, 0.293, 0.6544, 0.3101, 0.6244, 0.3148, 0.4691, 0.3001, 0.4665, 0.3341, 0.4008, 0.3332, 0.4049, 0.2966, 0.4691, 0.3001, 0.4049, 0.2966, 0.4085, 0.2637, 0.4716, 0.2687, 0.4691, 0.3001, 0.4716, 0.2687, 0.5273, 0.2715, 0.5258, 0.3003, 0.4691, 0.3001, 0.5258, 0.3003, 0.5245, 0.3309, 0.4665, 0.3341, 0.3515, 0.222, 0.2956, 0.212, 0.2992, 0.1776, 0.3554, 0.187, 0.3515, 0.222, 0.3554, 0.187, 0.4158, 0.1961, 0.412, 0.2309, 0.3515, 0.222, 0.412, 0.2309, 0.4085, 0.2637, 0.3476, 0.255, 0.3515, 0.222, 0.3476, 0.255, 0.2918, 0.2446, 0.2956, 0.212, 0.7997, 0.2872, 0.8127, 0.2947, 0.7758, 0.3114, 0.7707, 0.2918, 0.7997, 0.2872, 0.7707, 0.2918, 0.7745, 0.2761, 0.8083, 0.2752, 0.7997, 0.2872, 0.8083, 0.2752, 0.8747, 0.2735, 0.8127, 0.2947, 0.8055, 0.3517, 0.802, 0.381, 0.7665, 0.3605, 0.769, 0.337, 0.8055, 0.3517, 0.769, 0.337, 0.7758, 0.3114, 0.8121, 0.3257, 0.8055, 0.3517, 0.8121, 0.3257, 0.847, 0.3393, 0.8416, 0.3693, 0.8055, 0.3517, 0.8416, 0.3693, 0.8369, 0.4011, 0.802, 0.381, 0.4638, 0.3732, 0.4677, 0.4047, 0.3806, 0.4263, 0.396, 0.3769, 0.4638, 0.3732, 0.396, 0.3769, 0.4008, 0.3332, 0.4665, 0.3341, 0.4638, 0.3732, 0.4665, 0.3341, 0.5245, 0.3309, 0.524, 0.365, 0.4638, 0.3732, 0.524, 0.365, 0.5284, 0.3935, 0.4677, 0.4047, 0.6253, 0.3371, 0.6394, 0.3571, 0.6111, 0.3725, 0.5945, 0.3464, 0.6253, 0.3371, 0.5945, 0.3464, 0.5938, 0.3203, 0.6244, 0.3148, 0.6253, 0.3371, 0.6244, 0.3148, 0.6544, 0.3101, 0.6552, 0.3291, 0.6253, 0.3371, 0.6552, 0.3291, 0.6798, 0.3511, 0.6394, 0.3571, 0.6829, 0.3234, 0.6833, 0.3404, 0.6798, 0.3511, 0.6552, 0.3291, 0.6829, 0.3234, 0.6552, 0.3291, 0.6544, 0.3101, 0.6828, 0.307, 0.6829, 0.3234, 0.6828, 0.307, 0.7108, 0.3064, 0.7099, 0.3219, 0.6829, 0.3234, 0.7099, 0.3219, 0.7091, 0.3379, 0.6833, 0.3404, 0.7379, 0.3268, 0.7362, 0.3454, 0.7091, 0.3379, 0.7099, 0.3219, 0.7379, 0.3268, 0.7099, 0.3219, 0.7108, 0.3064, 0.7396, 0.3089, 0.7379, 0.3268, 0.7396, 0.3089, 0.7758, 0.3114, 0.769, 0.337, 0.7379, 0.3268, 0.769, 0.337, 0.7665, 0.3605, 0.7362, 0.3454, 0.06669, 0.1781, 0.06782, 0.1698, 0.07582, 0.1732, 0.07472, 0.1835, 0.06669, 0.1781, 0.07472, 0.1835, 0.07319, 0.1924, 0.06578, 0.1849, 0.06669, 0.1781, 0.06578, 0.1849, 0.05896, 0.1795, 0.0591, 0.1729, 0.06669, 0.1781, 0.0591, 0.1729, 0.06042, 0.1666, 0.06782, 0.1698, 0.1123, 0.2099, 0.1147, 0.1914, 0.1377, 0.202, 0.135, 0.2247, 0.1123, 0.2099, 0.135, 0.2247, 0.131, 0.2508, 0.1089, 0.2312, 0.1123, 0.2099, 0.1089, 0.2312, 0.09272, 0.214, 0.09544, 0.1975, 0.1123, 0.2099, 0.09544, 0.1975, 0.09736, 0.1827, 0.1147, 0.1914, 0.1641, 0.2397, 0.1672, 0.2132, 0.2027, 0.2242, 0.1993, 0.2539, 0.1641, 0.2397, 0.1993, 0.2539, 0.1945, 0.2877, 0.1597, 0.2701, 0.1641, 0.2397, 0.1597, 0.2701, 0.131, 0.2508, 0.135, 0.2247, 0.1641, 0.2397, 0.135, 0.2247, 0.1377, 0.202, 0.1672, 0.2132, 0.2401, 0.2661, 0.2439, 0.2345, 0.2918, 0.2446, 0.2878, 0.2772, 0.2401, 0.2661, 0.2878, 0.2772, 0.2828, 0.3148, 0.2351, 0.3024, 0.2401, 0.2661, 0.2351, 0.3024, 0.1945, 0.2877, 0.1993, 0.2539, 0.2401, 0.2661, 0.1993, 0.2539, 0.2027, 0.2242, 0.2439, 0.2345, 0.9166, 0.4147, 0.9218, 0.4275, 0.8921, 0.4235, 0.8963, 0.4044, 0.9166, 0.4147, 0.8963, 0.4044, 0.9097, 0.3896, 0.9284, 0.4107, 0.9166, 0.4147, 0.9284, 0.4107, 0.9452, 0.4265, 0.9218, 0.4275, 0.8716, 0.3881, 0.8654, 0.415, 0.8369, 0.4011, 0.8416, 0.3693, 0.8716, 0.3881, 0.8416, 0.3693, 0.847, 0.3393, 0.8776, 0.3625, 0.8716, 0.3881, 0.8776, 0.3625, 0.9097, 0.3896, 0.8963, 0.4044, 0.8716, 0.3881, 0.8963, 0.4044, 0.8921, 0.4235, 0.8654, 0.415, 0.3436, 0.2882, 0.2878, 0.2772, 0.2918, 0.2446, 0.3476, 0.255, 0.3436, 0.2882, 0.3476, 0.255, 0.4085, 0.2637, 0.4049, 0.2966, 0.3436, 0.2882, 0.4049, 0.2966, 0.4008, 0.3332, 0.3388, 0.3259, 0.3436, 0.2882, 0.3388, 0.3259, 0.2828, 0.3148, 0.2878, 0.2772, 0.3597, 0.1477, 0.3028, 0.1393, 0.3065, 0.09898, 0.3643, 0.1063, 0.3597, 0.1477, 0.3643, 0.1063, 0.4253, 0.1159, 0.4204, 0.1571, 0.3597, 0.1477, 0.4204, 0.1571, 0.4158, 0.1961, 0.3554, 0.187, 0.3597, 0.1477, 0.3554, 0.187, 0.2992, 0.1776, 0.3028, 0.1393, 0.2536, 0.133, 0.2566, 0.09479, 0.3065, 0.09898, 0.3028, 0.1393, 0.2536, 0.133, 0.3028, 0.1393, 0.2992, 0.1776, 0.2506, 0.1695, 0.2536, 0.133, 0.2506, 0.1695, 0.2087, 0.163, 0.2111, 0.1293, 0.2536, 0.133, 0.2111, 0.1293, 0.2134, 0.09432, 0.2566, 0.09479, 0.1741, 0.1289, 0.1757, 0.0982, 0.2134, 0.09432, 0.2111, 0.1293, 0.1741, 0.1289, 0.2111, 0.1293, 0.2087, 0.163, 0.1723, 0.1586, 0.1741, 0.1289, 0.1723, 0.1586, 0.142, 0.1557, 0.1433, 0.1307, 0.1741, 0.1289, 0.1433, 0.1307, 0.1444, 0.1049, 0.1757, 0.0982, 0.1193, 0.1337, 0.12, 0.113, 0.1444, 0.1049, 0.1433, 0.1307, 0.1193, 0.1337, 0.1433, 0.1307, 0.142, 0.1557, 0.1183, 0.1538, 0.1193, 0.1337, 0.1183, 0.1538, 0.1002, 0.1525, 0.1008, 0.1372, 0.1193, 0.1337, 0.1008, 0.1372, 0.1011, 0.1217, 0.12, 0.113, 0.07011, 0.1452, 0.06686, 0.1431, 0.07475, 0.1379, 0.07662, 0.1436, 0.07011, 0.1452, 0.07662, 0.1436, 0.07698, 0.1511, 0.06896, 0.1504, 0.07011, 0.1452, 0.06896, 0.1504, 0.06227, 0.1488, 0.06686, 0.1431, 0.9351, 0.164, 0.9425, 0.1682, 0.9257, 0.191, 0.9205, 0.1775, 0.9351, 0.164, 0.9205, 0.1775, 0.9223, 0.1566, 0.9386, 0.1552, 0.9351, 0.164, 0.9386, 0.1552, 0.9517, 0.1545, 0.9425, 0.1682, 0.8941, 0.2067, 0.895, 0.2287, 0.8747, 0.2735, 0.8628, 0.2343, 0.8941, 0.2067, 0.8628, 0.2343, 0.8633, 0.207, 0.8938, 0.1833, 0.8941, 0.2067, 0.8938, 0.1833, 0.9223, 0.1566, 0.9205, 0.1775, 0.8941, 0.2067, 0.9205, 0.1775, 0.9257, 0.191, 0.895, 0.2287, 0.8339, 0.243, 0.8181, 0.2555, 0.7855, 0.2405, 0.8265, 0.223, 0.8339, 0.243, 0.8265, 0.223, 0.8633, 0.207, 0.8628, 0.2343, 0.8339, 0.243, 0.8628, 0.2343, 0.8747, 0.2735, 0.8181, 0.2555, 0.7454, 0.2615, 0.7432, 0.2769, 0.7136, 0.2773, 0.7155, 0.2632, 0.7454, 0.2615, 0.7155, 0.2632, 0.7178, 0.2484, 0.7481, 0.2449, 0.7454, 0.2615, 0.7481, 0.2449, 0.7855, 0.2405, 0.775, 0.2607, 0.7454, 0.2615, 0.775, 0.2607, 0.7745, 0.2761, 0.7432, 0.2769, 0.6863, 0.2629, 0.6849, 0.2773, 0.656, 0.2769, 0.6571, 0.2607, 0.6863, 0.2629, 0.6571, 0.2607, 0.6587, 0.2437, 0.6882, 0.2478, 0.6863, 0.2629, 0.6882, 0.2478, 0.7178, 0.2484, 0.7155, 0.2632, 0.6863, 0.2629, 0.7155, 0.2632, 0.7136, 0.2773, 0.6849, 0.2773, 0.6271, 0.257, 0.626, 0.2759, 0.5957, 0.2746, 0.5968, 0.2522, 0.6271, 0.257, 0.5968, 0.2522, 0.5982, 0.2288, 0.6285, 0.2371, 0.6271, 0.257, 0.6285, 0.2371, 0.6587, 0.2437, 0.6571, 0.2607, 0.6271, 0.257, 0.6571, 0.2607, 0.656, 0.2769, 0.626, 0.2759, 0.4742, 0.2373, 0.4716, 0.2687, 0.4085, 0.2637, 0.412, 0.2309, 0.4742, 0.2373, 0.412, 0.2309, 0.4158, 0.1961, 0.4771, 0.2039, 0.4742, 0.2373, 0.4771, 0.2039, 0.5308, 0.2114, 0.5289, 0.2424, 0.4742, 0.2373, 0.5289, 0.2424, 0.5273, 0.2715, 0.4716, 0.2687, 0.5669, 0.2474, 0.5657, 0.2732, 0.5273, 0.2715, 0.5289, 0.2424, 0.5669, 0.2474, 0.5289, 0.2424, 0.5308, 0.2114, 0.5684, 0.22, 0.5669, 0.2474, 0.5684, 0.22, 0.5982, 0.2288, 0.5968, 0.2522, 0.5669, 0.2474, 0.5968, 0.2522, 0.5957, 0.2746, 0.5657, 0.2732, 0.5642, 0.3559, 0.5698, 0.3821, 0.5284, 0.3935, 0.524, 0.365, 0.5642, 0.3559, 0.524, 0.365, 0.5245, 0.3309, 0.5638, 0.326, 0.5642, 0.3559, 0.5638, 0.326, 0.5938, 0.3203, 0.5945, 0.3464, 0.5642, 0.3559, 0.5945, 0.3464, 0.6111, 0.3725, 0.5698, 0.3821, 0.5645, 0.299, 0.5638, 0.326, 0.5245, 0.3309, 0.5258, 0.3003, 0.5645, 0.299, 0.5258, 0.3003, 0.5273, 0.2715, 0.5657, 0.2732, 0.5645, 0.299, 0.5657, 0.2732, 0.5957, 0.2746, 0.5945, 0.2968, 0.5645, 0.299, 0.5945, 0.2968, 0.5938, 0.3203, 0.5638, 0.326, 0.5848, 0.3981, 0.5419, 0.4072, 0.5284, 0.3935, 0.5698, 0.3821, 0.5848, 0.3981, 0.5698, 0.3821, 0.6111, 0.3725, 0.6252, 0.391, 0.5848, 0.3981, 0.6252, 0.391, 0.6524, 0.4032, 0.6045, 0.409, 0.5848, 0.3981, 0.6045, 0.409, 0.56, 0.4135, 0.5419, 0.4072, 0.6889, 0.1407, 0.6851, 0.1464, 0.6433, 0.1507, 0.6671, 0.1393, 0.6889, 0.1407, 0.6671, 0.1393, 0.699, 0.1318, 0.716, 0.1357, 0.6889, 0.1407, 0.716, 0.1357, 0.7226, 0.1428, 0.6851, 0.1464, 0.6466, 0.1772, 0.6742, 0.1903, 0.674, 0.2049, 0.6362, 0.1943, 0.6466, 0.1772, 0.6362, 0.1943, 0.6066, 0.1799, 0.619, 0.1636, 0.6466, 0.1772, 0.619, 0.1636, 0.6433, 0.1507, 0.6623, 0.164, 0.6466, 0.1772, 0.6623, 0.164, 0.6878, 0.1733, 0.6742, 0.1903, 0.5707, 0.1898, 0.5684, 0.22, 0.5308, 0.2114, 0.5334, 0.177, 0.5707, 0.1898, 0.5334, 0.177, 0.5343, 0.1347, 0.5774, 0.1638, 0.5707, 0.1898, 0.5774, 0.1638, 0.6066, 0.1799, 0.6006, 0.2031, 0.5707, 0.1898, 0.6006, 0.2031, 0.5982, 0.2288, 0.5684, 0.22, 0.9377, 0.4099, 0.9284, 0.4107, 0.9097, 0.3896, 0.9342, 0.4021, 0.9377, 0.4099, 0.9342, 0.4021, 0.954, 0.4114, 0.9534, 0.4202, 0.9377, 0.4099, 0.9534, 0.4202, 0.9452, 0.4265, 0.9284, 0.4107, 0.9275, 0.3816, 0.9319, 0.3906, 0.9097, 0.3896, 0.9095, 0.368, 0.9275, 0.3816, 0.9095, 0.368, 0.9172, 0.3548, 0.938, 0.3778, 0.9275, 0.3816, 0.938, 0.3778, 0.9508, 0.3919, 0.9319, 0.3906, 0.9467, 0.1483, 0.9386, 0.1552, 0.9223, 0.1566, 0.9446, 0.1452, 0.9467, 0.1483, 0.9446, 0.1452, 0.9627, 0.1376, 0.9599, 0.1445, 0.9467, 0.1483, 0.9599, 0.1445, 0.9517, 0.1545, 0.9386, 0.1552, 0.9258, 0.138, 0.9332, 0.141, 0.9223, 0.1566, 0.9138, 0.1448, 0.9258, 0.138, 0.9138, 0.1448, 0.9133, 0.1289, 0.9285, 0.1292, 0.9258, 0.138, 0.9285, 0.1292, 0.9424, 0.1305, 0.9332, 0.141, 0.6744, 0.3888, 0.7137, 0.3964, 0.6524, 0.4032, 0.6252, 0.391, 0.6744, 0.3888, 0.6252, 0.391, 0.6111, 0.3725, 0.6826, 0.3804, 0.6744, 0.3888, 0.6826, 0.3804, 0.7493, 0.3858, 0.7137, 0.3964, 0.6839, 0.1545, 0.7086, 0.1564, 0.6878, 0.1733, 0.6623, 0.164, 0.6839, 0.1545, 0.6623, 0.164, 0.6433, 0.1507, 0.6851, 0.1464, 0.6839, 0.1545, 0.6851, 0.1464, 0.7226, 0.1428, 0.7086, 0.1564, 0.07823, 0.2146, 0.08149, 0.2016, 0.09272, 0.214, 0.08867, 0.2342, 0.07823, 0.2146, 0.08867, 0.2342, 0.08395, 0.2563, 0.0744, 0.2279, 0.07823, 0.2146, 0.0744, 0.2279, 0.06761, 0.2051, 0.07108, 0.1999, 0.07823, 0.2146, 0.07108, 0.1999, 0.07319, 0.1924, 0.08149, 0.2016, 0.0836, 0.1893, 0.08504, 0.177, 0.09736, 0.1827, 0.09544, 0.1975, 0.0836, 0.1893, 0.09544, 0.1975, 0.09272, 0.214, 0.08149, 0.2016, 0.0836, 0.1893, 0.08149, 0.2016, 0.07319, 0.1924, 0.07472, 0.1835, 0.0836, 0.1893, 0.07472, 0.1835, 0.07582, 0.1732, 0.08504, 0.177, 0.06838, 0.1595, 0.0608, 0.1575, 0.06227, 0.1488, 0.06896, 0.1504, 0.06838, 0.1595, 0.06896, 0.1504, 0.07698, 0.1511, 0.07664, 0.1617, 0.06838, 0.1595, 0.07664, 0.1617, 0.07582, 0.1732, 0.06782, 0.1698, 0.06838, 0.1595, 0.06782, 0.1698, 0.06042, 0.1666, 0.0608, 0.1575, 0.08675, 0.1407, 0.08611, 0.1304, 0.1011, 0.1217, 0.1008, 0.1372, 0.08675, 0.1407, 0.1008, 0.1372, 0.1002, 0.1525, 0.08694, 0.1518, 0.08675, 0.1407, 0.08694, 0.1518, 0.07698, 0.1511, 0.07662, 0.1436, 0.08675, 0.1407, 0.07662, 0.1436, 0.07475, 0.1379, 0.08611, 0.1304, 0.3293, 0.5925, 0.3332, 0.6393, 0.2767, 0.6477, 0.2722, 0.6001, 0.3293, 0.5925, 0.2722, 0.6001, 0.2672, 0.5476, 0.325, 0.5413, 0.3293, 0.5925, 0.325, 0.5413, 0.3797, 0.5411, 0.3927, 0.5912, 0.3293, 0.5925, 0.3927, 0.5912, 0.3955, 0.6351, 0.3332, 0.6393, 0.4673, 0.8055, 0.4064, 0.8119, 0.4038, 0.7727, 0.4654, 0.7679, 0.4673, 0.8055, 0.4654, 0.7679, 0.5193, 0.763, 0.5203, 0.7975, 0.4673, 0.8055, 0.5203, 0.7975, 0.5191, 0.8398, 0.4694, 0.845, 0.4673, 0.8055, 0.4694, 0.845, 0.4093, 0.8533, 0.4064, 0.8119, 0.6195, 0.7641, 0.5887, 0.7747, 0.5876, 0.7489, 0.6182, 0.7421, 0.6195, 0.7641, 0.6182, 0.7421, 0.6487, 0.7369, 0.6501, 0.7557, 0.6195, 0.7641, 0.6501, 0.7557, 0.6621, 0.7764, 0.6239, 0.7852, 0.6195, 0.7641, 0.6239, 0.7852, 0.5936, 0.7982, 0.5887, 0.7747, 0.6799, 0.7507, 0.6501, 0.7557, 0.6487, 0.7369, 0.6783, 0.7343, 0.6799, 0.7507, 0.6783, 0.7343, 0.7079, 0.7351, 0.7097, 0.7512, 0.6799, 0.7507, 0.7097, 0.7512, 0.7115, 0.768, 0.6817, 0.7678, 0.6799, 0.7507, 0.6817, 0.7678, 0.6621, 0.7764, 0.6501, 0.7557, 0.7402, 0.7595, 0.7097, 0.7512, 0.7079, 0.7351, 0.738, 0.7401, 0.7402, 0.7595, 0.738, 0.7401, 0.7708, 0.75, 0.7744, 0.7745, 0.7402, 0.7595, 0.7744, 0.7745, 0.7775, 0.8016, 0.7426, 0.7801, 0.7402, 0.7595, 0.7426, 0.7801, 0.7115, 0.768, 0.7097, 0.7512, 0.815, 0.7953, 0.7744, 0.7745, 0.7708, 0.75, 0.8082, 0.7653, 0.815, 0.7953, 0.8082, 0.7653, 0.8464, 0.7766, 0.8532, 0.8171, 0.815, 0.7953, 0.8532, 0.8171, 0.8565, 0.8538, 0.8188, 0.8297, 0.815, 0.7953, 0.8188, 0.8297, 0.7775, 0.8016, 0.7744, 0.7745, 0.8778, 0.6522, 0.8471, 0.6801, 0.8368, 0.6564, 0.8731, 0.629, 0.8778, 0.6522, 0.8731, 0.629, 0.9065, 0.6034, 0.9052, 0.625, 0.8778, 0.6522, 0.9052, 0.625, 0.9123, 0.6385, 0.8824, 0.6741, 0.8778, 0.6522, 0.8824, 0.6741, 0.8659, 0.7177, 0.8471, 0.6801, 0.9357, 0.5963, 0.9315, 0.5921, 0.9518, 0.5838, 0.952, 0.5926, 0.9357, 0.5963, 0.952, 0.5926, 0.9476, 0.6031, 0.9287, 0.6035, 0.9357, 0.5963, 0.9287, 0.6035, 0.9065, 0.6034, 0.9315, 0.5921, 0.8804, 0.835, 0.8532, 0.8171, 0.8464, 0.7766, 0.8806, 0.8087, 0.8804, 0.835, 0.8806, 0.8087, 0.9077, 0.8368, 0.8987, 0.8481, 0.8804, 0.835, 0.8987, 0.8481, 0.8975, 0.864, 0.8808, 0.8628, 0.8804, 0.835, 0.8808, 0.8628, 0.8565, 0.8538, 0.8532, 0.8171, 0.9283, 0.8537, 0.9295, 0.8492, 0.9472, 0.8577, 0.9396, 0.8618, 0.9283, 0.8537, 0.9396, 0.8618, 0.9266, 0.8638, 0.9179, 0.8528, 0.9283, 0.8537, 0.9179, 0.8528, 0.9077, 0.8368, 0.9295, 0.8492, 0.2236, 0.6118, 0.2722, 0.6001, 0.2767, 0.6477, 0.2285, 0.6578, 0.2236, 0.6118, 0.2285, 0.6578, 0.1872, 0.6705, 0.1821, 0.6277, 0.2236, 0.6118, 0.1821, 0.6277, 0.176, 0.5806, 0.2179, 0.561, 0.2236, 0.6118, 0.2179, 0.561, 0.2672, 0.5476, 0.2722, 0.6001, 0.1465, 0.6479, 0.1821, 0.6277, 0.1872, 0.6705, 0.1515, 0.6865, 0.1465, 0.6479, 0.1515, 0.6865, 0.1219, 0.7043, 0.1173, 0.671, 0.1465, 0.6479, 0.1173, 0.671, 0.1117, 0.6341, 0.1404, 0.6054, 0.1465, 0.6479, 0.1404, 0.6054, 0.176, 0.5806, 0.1821, 0.6277, 0.09512, 0.6956, 0.1173, 0.671, 0.1219, 0.7043, 0.09897, 0.7228, 0.09512, 0.6956, 0.09897, 0.7228, 0.08194, 0.7392, 0.07887, 0.7188, 0.09512, 0.6956, 0.07887, 0.7188, 0.07522, 0.6966, 0.09051, 0.6655, 0.09512, 0.6956, 0.09051, 0.6655, 0.1117, 0.6341, 0.1173, 0.671, 0.07307, 0.7886, 0.07314, 0.8011, 0.06316, 0.8012, 0.06334, 0.7907, 0.07307, 0.7886, 0.06334, 0.7907, 0.06307, 0.7792, 0.07247, 0.7757, 0.07307, 0.7886, 0.07247, 0.7757, 0.08505, 0.7707, 0.08598, 0.7857, 0.07307, 0.7886, 0.08598, 0.7857, 0.08647, 0.8009, 0.07314, 0.8011, 0.5772, 0.8285, 0.5636, 0.8128, 0.5936, 0.7982, 0.6052, 0.8151, 0.5772, 0.8285, 0.6052, 0.8151, 0.6288, 0.8291, 0.5995, 0.838, 0.5772, 0.8285, 0.5995, 0.838, 0.5747, 0.8483, 0.5494, 0.8424, 0.5772, 0.8285, 0.5494, 0.8424, 0.5191, 0.8398, 0.5636, 0.8128, 0.6307, 0.8462, 0.5995, 0.838, 0.6288, 0.8291, 0.6521, 0.8417, 0.6307, 0.8462, 0.6521, 0.8417, 0.6835, 0.8507, 0.6664, 0.8537, 0.6307, 0.8462, 0.6664, 0.8537, 0.6492, 0.8567, 0.6096, 0.8529, 0.6307, 0.8462, 0.6096, 0.8529, 0.5747, 0.8483, 0.5995, 0.838, 0.05396, 0.7611, 0.05963, 0.7522, 0.06138, 0.7598, 0.05361, 0.767, 0.05396, 0.7611, 0.05361, 0.767, 0.04654, 0.772, 0.0502, 0.7621, 0.05396, 0.7611, 0.0502, 0.7621, 0.05642, 0.7469, 0.05963, 0.7522, 0.6746, 0.6116, 0.6349, 0.6227, 0.6074, 0.606, 0.6792, 0.6016, 0.6746, 0.6116, 0.6792, 0.6016, 0.746, 0.5994, 0.7159, 0.6153, 0.6746, 0.6116, 0.7159, 0.6153, 0.675, 0.6307, 0.6349, 0.6227, 0.4833, 0.5569, 0.4658, 0.5669, 0.3797, 0.5411, 0.4196, 0.5458, 0.4833, 0.5569, 0.4196, 0.5458, 0.4521, 0.5529, 0.507, 0.5573, 0.4833, 0.5569, 0.507, 0.5573, 0.5583, 0.5625, 0.5399, 0.568, 0.4833, 0.5569, 0.5399, 0.568, 0.5258, 0.581, 0.4658, 0.5669, 0.1039, 0.7814, 0.1276, 0.7762, 0.1283, 0.7998, 0.1045, 0.8006, 0.1039, 0.7814, 0.1045, 0.8006, 0.08647, 0.8009, 0.08598, 0.7857, 0.1039, 0.7814, 0.08598, 0.7857, 0.08505, 0.7707, 0.1028, 0.7628, 0.1039, 0.7814, 0.1028, 0.7628, 0.1263, 0.7534, 0.1276, 0.7762, 0.1577, 0.7705, 0.1939, 0.7643, 0.1953, 0.7957, 0.1587, 0.7984, 0.1577, 0.7705, 0.1587, 0.7984, 0.1283, 0.7998, 0.1276, 0.7762, 0.1577, 0.7705, 0.1276, 0.7762, 0.1263, 0.7534, 0.1562, 0.7436, 0.1577, 0.7705, 0.1562, 0.7436, 0.1922, 0.7343, 0.1939, 0.7643, 0.2359, 0.7578, 0.2845, 0.751, 0.2864, 0.7855, 0.2375, 0.7913, 0.2359, 0.7578, 0.2375, 0.7913, 0.1953, 0.7957, 0.1939, 0.7643, 0.2359, 0.7578, 0.1939, 0.7643, 0.1922, 0.7343, 0.2339, 0.726, 0.2359, 0.7578, 0.2339, 0.726, 0.2823, 0.7183, 0.2845, 0.751, 0.7336, 0.6923, 0.7043, 0.6917, 0.7038, 0.6769, 0.7326, 0.6758, 0.7336, 0.6923, 0.7326, 0.6758, 0.7638, 0.671, 0.7625, 0.6893, 0.7336, 0.6923, 0.7625, 0.6893, 0.7729, 0.7108, 0.7347, 0.708, 0.7336, 0.6923, 0.7347, 0.708, 0.7052, 0.7061, 0.7043, 0.6917, 0.6759, 0.6901, 0.6473, 0.6876, 0.6476, 0.6705, 0.6759, 0.6749, 0.6759, 0.6901, 0.6759, 0.6749, 0.7038, 0.6769, 0.7043, 0.6917, 0.6759, 0.6901, 0.7043, 0.6917, 0.7052, 0.7061, 0.6764, 0.7047, 0.6759, 0.6901, 0.6764, 0.7047, 0.6476, 0.7037, 0.6473, 0.6876, 0.6174, 0.6844, 0.5871, 0.6808, 0.5876, 0.6573, 0.6179, 0.6643, 0.6174, 0.6844, 0.6179, 0.6643, 0.6476, 0.6705, 0.6473, 0.6876, 0.6174, 0.6844, 0.6473, 0.6876, 0.6476, 0.7037, 0.6176, 0.7033, 0.6174, 0.6844, 0.6176, 0.7033, 0.5873, 0.7031, 0.5871, 0.6808, 0.462, 0.6714, 0.3977, 0.6718, 0.3955, 0.6351, 0.4611, 0.6374, 0.462, 0.6714, 0.4611, 0.6374, 0.5189, 0.6434, 0.5186, 0.674, 0.462, 0.6714, 0.5186, 0.674, 0.5188, 0.7029, 0.463, 0.7029, 0.462, 0.6714, 0.463, 0.7029, 0.3997, 0.7049, 0.3977, 0.6718, 0.3407, 0.7438, 0.343, 0.779, 0.2864, 0.7855, 0.2845, 0.751, 0.3407, 0.7438, 0.2845, 0.751, 0.2823, 0.7183, 0.3385, 0.7106, 0.3407, 0.7438, 0.3385, 0.7106, 0.3997, 0.7049, 0.4016, 0.7378, 0.3407, 0.7438, 0.4016, 0.7378, 0.4038, 0.7727, 0.343, 0.779, 0.7899, 0.6805, 0.7625, 0.6893, 0.7638, 0.671, 0.7989, 0.662, 0.7899, 0.6805, 0.7989, 0.662, 0.8368, 0.6564, 0.8041, 0.6855, 0.7899, 0.6805, 0.8041, 0.6855, 0.7729, 0.7108, 0.7625, 0.6893, 0.8005, 0.6362, 0.7634, 0.6491, 0.762, 0.6255, 0.7985, 0.6068, 0.8005, 0.6362, 0.7985, 0.6068, 0.8343, 0.5884, 0.8375, 0.6204, 0.8005, 0.6362, 0.8375, 0.6204, 0.8368, 0.6564, 0.7989, 0.662, 0.8005, 0.6362, 0.7989, 0.662, 0.7638, 0.671, 0.7634, 0.6491, 0.4603, 0.5982, 0.3927, 0.5912, 0.3797, 0.5411, 0.4658, 0.5669, 0.4603, 0.5982, 0.4658, 0.5669, 0.5258, 0.581, 0.52, 0.6093, 0.4603, 0.5982, 0.52, 0.6093, 0.5189, 0.6434, 0.4611, 0.6374, 0.4603, 0.5982, 0.4611, 0.6374, 0.3955, 0.6351, 0.3927, 0.5912, 0.6199, 0.6421, 0.5896, 0.6313, 0.6074, 0.606, 0.6349, 0.6227, 0.6199, 0.6421, 0.6349, 0.6227, 0.675, 0.6307, 0.6493, 0.6515, 0.6199, 0.6421, 0.6493, 0.6515, 0.6476, 0.6705, 0.6179, 0.6643, 0.6199, 0.6421, 0.6179, 0.6643, 0.5876, 0.6573, 0.5896, 0.6313, 0.6767, 0.6586, 0.6493, 0.6515, 0.675, 0.6307, 0.6779, 0.6416, 0.6767, 0.6586, 0.6779, 0.6416, 0.7036, 0.6453, 0.7036, 0.6613, 0.6767, 0.6586, 0.7036, 0.6613, 0.7038, 0.6769, 0.6759, 0.6749, 0.6767, 0.6586, 0.6759, 0.6749, 0.6476, 0.6705, 0.6493, 0.6515, 0.7318, 0.6578, 0.7036, 0.6613, 0.7036, 0.6453, 0.731, 0.6391, 0.7318, 0.6578, 0.731, 0.6391, 0.762, 0.6255, 0.7634, 0.6491, 0.7318, 0.6578, 0.7634, 0.6491, 0.7638, 0.671, 0.7326, 0.6758, 0.7318, 0.6578, 0.7326, 0.6758, 0.7038, 0.6769, 0.7036, 0.6613, 0.05419, 0.7738, 0.06247, 0.7688, 0.06307, 0.7792, 0.05491, 0.7822, 0.05419, 0.7738, 0.05491, 0.7822, 0.04737, 0.785, 0.04636, 0.7787, 0.05419, 0.7738, 0.04636, 0.7787, 0.04654, 0.772, 0.05361, 0.767, 0.05419, 0.7738, 0.05361, 0.767, 0.06138, 0.7598, 0.06247, 0.7688, 0.1013, 0.7442, 0.1247, 0.7306, 0.1263, 0.7534, 0.1028, 0.7628, 0.1013, 0.7442, 0.1028, 0.7628, 0.08505, 0.7707, 0.08385, 0.7558, 0.1013, 0.7442, 0.08385, 0.7558, 0.08194, 0.7392, 0.09897, 0.7228, 0.1013, 0.7442, 0.09897, 0.7228, 0.1219, 0.7043, 0.1247, 0.7306, 0.1545, 0.717, 0.1903, 0.7045, 0.1922, 0.7343, 0.1562, 0.7436, 0.1545, 0.717, 0.1562, 0.7436, 0.1263, 0.7534, 0.1247, 0.7306, 0.1545, 0.717, 0.1247, 0.7306, 0.1219, 0.7043, 0.1515, 0.6865, 0.1545, 0.717, 0.1515, 0.6865, 0.1872, 0.6705, 0.1903, 0.7045, 0.2317, 0.6943, 0.2799, 0.6855, 0.2823, 0.7183, 0.2339, 0.726, 0.2317, 0.6943, 0.2339, 0.726, 0.1922, 0.7343, 0.1903, 0.7045, 0.2317, 0.6943, 0.1903, 0.7045, 0.1872, 0.6705, 0.2285, 0.6578, 0.2317, 0.6943, 0.2285, 0.6578, 0.2767, 0.6477, 0.2799, 0.6855, 0.9146, 0.5787, 0.8938, 0.588, 0.8905, 0.5687, 0.9203, 0.5662, 0.9146, 0.5787, 0.9203, 0.5662, 0.9437, 0.5683, 0.9262, 0.5833, 0.9146, 0.5787, 0.9262, 0.5833, 0.9065, 0.6034, 0.8938, 0.588, 0.8683, 0.6031, 0.8375, 0.6204, 0.8343, 0.5884, 0.8634, 0.5759, 0.8683, 0.6031, 0.8634, 0.5759, 0.8905, 0.5687, 0.8938, 0.588, 0.8683, 0.6031, 0.8938, 0.588, 0.9065, 0.6034, 0.8731, 0.629, 0.8683, 0.6031, 0.8731, 0.629, 0.8368, 0.6564, 0.8375, 0.6204, 0.3361, 0.6773, 0.3385, 0.7106, 0.2823, 0.7183, 0.2799, 0.6855, 0.3361, 0.6773, 0.2799, 0.6855, 0.2767, 0.6477, 0.3332, 0.6393, 0.3361, 0.6773, 0.3332, 0.6393, 0.3955, 0.6351, 0.3977, 0.6718, 0.3361, 0.6773, 0.3977, 0.6718, 0.3997, 0.7049, 0.3385, 0.7106, 0.3454, 0.8184, 0.3479, 0.86, 0.2899, 0.8644, 0.2882, 0.824, 0.3454, 0.8184, 0.2882, 0.824, 0.2864, 0.7855, 0.343, 0.779, 0.3454, 0.8184, 0.343, 0.779, 0.4038, 0.7727, 0.4064, 0.8119, 0.3454, 0.8184, 0.4064, 0.8119, 0.4093, 0.8533, 0.3479, 0.86, 0.2387, 0.8279, 0.2882, 0.824, 0.2899, 0.8644, 0.2398, 0.8662, 0.2387, 0.8279, 0.2398, 0.8662, 0.1966, 0.8646, 0.1961, 0.8295, 0.2387, 0.8279, 0.1961, 0.8295, 0.1953, 0.7957, 0.2375, 0.7913, 0.2387, 0.8279, 0.2375, 0.7913, 0.2864, 0.7855, 0.2882, 0.824, 0.1591, 0.8282, 0.1961, 0.8295, 0.1966, 0.8646, 0.1592, 0.8589, 0.1591, 0.8282, 0.1592, 0.8589, 0.1282, 0.8506, 0.1284, 0.8249, 0.1591, 0.8282, 0.1284, 0.8249, 0.1283, 0.7998, 0.1587, 0.7984, 0.1591, 0.8282, 0.1587, 0.7984, 0.1953, 0.7957, 0.1961, 0.8295, 0.1046, 0.8207, 0.1284, 0.8249, 0.1282, 0.8506, 0.1043, 0.8414, 0.1046, 0.8207, 0.1043, 0.8414, 0.08587, 0.8318, 0.08633, 0.8163, 0.1046, 0.8207, 0.08633, 0.8163, 0.08647, 0.8009, 0.1045, 0.8006, 0.1046, 0.8207, 0.1045, 0.8006, 0.1283, 0.7998, 0.1284, 0.8249, 0.05602, 0.8068, 0.06244, 0.8087, 0.06029, 0.8144, 0.05267, 0.8088, 0.05602, 0.8068, 0.05267, 0.8088, 0.04836, 0.8029, 0.05511, 0.8016, 0.05602, 0.8068, 0.05511, 0.8016, 0.06316, 0.8012, 0.06244, 0.8087, 0.9209, 0.83, 0.907, 0.8158, 0.9129, 0.8025, 0.9285, 0.8262, 0.9209, 0.83, 0.9285, 0.8262, 0.937, 0.8402, 0.9239, 0.839, 0.9209, 0.83, 0.9239, 0.839, 0.9077, 0.8368, 0.907, 0.8158, 0.882, 0.7853, 0.8518, 0.7533, 0.8659, 0.7177, 0.884, 0.7634, 0.882, 0.7853, 0.884, 0.7634, 0.9129, 0.8025, 0.907, 0.8158, 0.882, 0.7853, 0.907, 0.8158, 0.9077, 0.8368, 0.8806, 0.8087, 0.882, 0.7853, 0.8806, 0.8087, 0.8464, 0.7766, 0.8518, 0.7533, 0.8225, 0.7345, 0.8092, 0.7413, 0.7729, 0.7108, 0.8136, 0.7139, 0.8225, 0.7345, 0.8136, 0.7139, 0.8659, 0.7177, 0.8518, 0.7533, 0.8225, 0.7345, 0.8518, 0.7533, 0.8464, 0.7766, 0.8092, 0.7413, 0.7362, 0.7234, 0.7064, 0.7203, 0.7052, 0.7061, 0.7347, 0.708, 0.7362, 0.7234, 0.7347, 0.708, 0.7729, 0.7108, 0.7661, 0.7306, 0.7362, 0.7234, 0.7661, 0.7306, 0.7708, 0.75, 0.738, 0.7401, 0.7362, 0.7234, 0.738, 0.7401, 0.7079, 0.7351, 0.7064, 0.7203, 0.6772, 0.7192, 0.6479, 0.7199, 0.6476, 0.7037, 0.6764, 0.7047, 0.6772, 0.7192, 0.6764, 0.7047, 0.7052, 0.7061, 0.7064, 0.7203, 0.6772, 0.7192, 0.7064, 0.7203, 0.7079, 0.7351, 0.6783, 0.7343, 0.6772, 0.7192, 0.6783, 0.7343, 0.6487, 0.7369, 0.6479, 0.7199, 0.6177, 0.7222, 0.5873, 0.7254, 0.5873, 0.7031, 0.6176, 0.7033, 0.6177, 0.7222, 0.6176, 0.7033, 0.6476, 0.7037, 0.6479, 0.7199, 0.6177, 0.7222, 0.6479, 0.7199, 0.6487, 0.7369, 0.6182, 0.7421, 0.6177, 0.7222, 0.6182, 0.7421, 0.5876, 0.7489, 0.5873, 0.7254, 0.4641, 0.7344, 0.4016, 0.7378, 0.3997, 0.7049, 0.463, 0.7029, 0.4641, 0.7344, 0.463, 0.7029, 0.5188, 0.7029, 0.5189, 0.732, 0.4641, 0.7344, 0.5189, 0.732, 0.5193, 0.763, 0.4654, 0.7679, 0.4641, 0.7344, 0.4654, 0.7679, 0.4038, 0.7727, 0.4016, 0.7378, 0.5572, 0.7289, 0.5189, 0.732, 0.5188, 0.7029, 0.5573, 0.703, 0.5572, 0.7289, 0.5573, 0.703, 0.5873, 0.7031, 0.5873, 0.7254, 0.5572, 0.7289, 0.5873, 0.7254, 0.5876, 0.7489, 0.5573, 0.7563, 0.5572, 0.7289, 0.5573, 0.7563, 0.5193, 0.763, 0.5189, 0.732, 0.5597, 0.6204, 0.52, 0.6093, 0.5258, 0.581, 0.5666, 0.5945, 0.5597, 0.6204, 0.5666, 0.5945, 0.6074, 0.606, 0.5896, 0.6313, 0.5597, 0.6204, 0.5896, 0.6313, 0.5876, 0.6573, 0.5578, 0.6502, 0.5597, 0.6204, 0.5578, 0.6502, 0.5189, 0.6434, 0.52, 0.6093, 0.5573, 0.6772, 0.5186, 0.674, 0.5189, 0.6434, 0.5578, 0.6502, 0.5573, 0.6772, 0.5578, 0.6502, 0.5876, 0.6573, 0.5871, 0.6808, 0.5573, 0.6772, 0.5871, 0.6808, 0.5873, 0.7031, 0.5573, 0.703, 0.5573, 0.6772, 0.5573, 0.703, 0.5188, 0.7029, 0.5186, 0.674, 0.5824, 0.5792, 0.5666, 0.5945, 0.5258, 0.581, 0.5399, 0.568, 0.5824, 0.5792, 0.5399, 0.568, 0.5583, 0.5625, 0.6026, 0.5692, 0.5824, 0.5792, 0.6026, 0.5692, 0.6501, 0.5774, 0.6223, 0.5882, 0.5824, 0.5792, 0.6223, 0.5882, 0.6074, 0.606, 0.5666, 0.5945, 0.6738, 0.8413, 0.6521, 0.8417, 0.6288, 0.8291, 0.6704, 0.8354, 0.6738, 0.8413, 0.6704, 0.8354, 0.7077, 0.8409, 0.7007, 0.8477, 0.6738, 0.8413, 0.7007, 0.8477, 0.6835, 0.8507, 0.6521, 0.8417, 0.6334, 0.8028, 0.6239, 0.7852, 0.6621, 0.7764, 0.6616, 0.791, 0.6334, 0.8028, 0.6616, 0.791, 0.6743, 0.8087, 0.6485, 0.8168, 0.6334, 0.8028, 0.6485, 0.8168, 0.6288, 0.8291, 0.6052, 0.8151, 0.6334, 0.8028, 0.6052, 0.8151, 0.5936, 0.7982, 0.6239, 0.7852, 0.5582, 0.7865, 0.5203, 0.7975, 0.5193, 0.763, 0.5573, 0.7563, 0.5582, 0.7865, 0.5573, 0.7563, 0.5876, 0.7489, 0.5887, 0.7747, 0.5582, 0.7865, 0.5887, 0.7747, 0.5936, 0.7982, 0.5636, 0.8128, 0.5582, 0.7865, 0.5636, 0.8128, 0.5191, 0.8398, 0.5203, 0.7975, 0.9355, 0.5845, 0.9315, 0.5921, 0.9065, 0.6034, 0.9262, 0.5833, 0.9355, 0.5845, 0.9262, 0.5833, 0.9437, 0.5683, 0.9516, 0.5749, 0.9355, 0.5845, 0.9516, 0.5749, 0.9518, 0.5838, 0.9315, 0.5921, 0.9238, 0.6123, 0.9052, 0.625, 0.9065, 0.6034, 0.9287, 0.6035, 0.9238, 0.6123, 0.9287, 0.6035, 0.9476, 0.6031, 0.9342, 0.6166, 0.9238, 0.6123, 0.9342, 0.6166, 0.9123, 0.6385, 0.9052, 0.625, 0.9317, 0.8463, 0.9295, 0.8492, 0.9077, 0.8368, 0.9239, 0.839, 0.9317, 0.8463, 0.9239, 0.839, 0.937, 0.8402, 0.9448, 0.8506, 0.9317, 0.8463, 0.9448, 0.8506, 0.9472, 0.8577, 0.9295, 0.8492, 0.9103, 0.8555, 0.8987, 0.8481, 0.9077, 0.8368, 0.9179, 0.8528, 0.9103, 0.8555, 0.9179, 0.8528, 0.9266, 0.8638, 0.9127, 0.8644, 0.9103, 0.8555, 0.9127, 0.8644, 0.8975, 0.864, 0.8987, 0.8481, 0.6714, 0.5928, 0.6223, 0.5882, 0.6501, 0.5774, 0.711, 0.5871, 0.6714, 0.5928, 0.711, 0.5871, 0.746, 0.5994, 0.6792, 0.6016, 0.6714, 0.5928, 0.6792, 0.6016, 0.6074, 0.606, 0.6223, 0.5882, 0.6696, 0.8273, 0.6485, 0.8168, 0.6743, 0.8087, 0.6943, 0.8266, 0.6696, 0.8273, 0.6943, 0.8266, 0.7077, 0.8409, 0.6704, 0.8354, 0.6696, 0.8273, 0.6704, 0.8354, 0.6288, 0.8291, 0.6485, 0.8168, 0.06749, 0.7379, 0.07887, 0.7188, 0.08194, 0.7392, 0.07011, 0.751, 0.06749, 0.7379, 0.07011, 0.751, 0.06138, 0.7598, 0.05963, 0.7522, 0.06749, 0.7379, 0.05963, 0.7522, 0.05642, 0.7469, 0.06431, 0.7244, 0.06749, 0.7379, 0.06431, 0.7244, 0.07522, 0.6966, 0.07887, 0.7188, 0.07163, 0.7634, 0.08385, 0.7558, 0.08505, 0.7707, 0.07247, 0.7757, 0.07163, 0.7634, 0.07247, 0.7757, 0.06307, 0.7792, 0.06247, 0.7688, 0.07163, 0.7634, 0.06247, 0.7688, 0.06138, 0.7598, 0.07011, 0.751, 0.07163, 0.7634, 0.07011, 0.751, 0.08194, 0.7392, 0.08385, 0.7558, 0.05498, 0.7924, 0.05511, 0.8016, 0.04836, 0.8029, 0.04732, 0.794, 0.05498, 0.7924, 0.04732, 0.794, 0.04737, 0.785, 0.05491, 0.7822, 0.05498, 0.7924, 0.05491, 0.7822, 0.06307, 0.7792, 0.06334, 0.7907, 0.05498, 0.7924, 0.06334, 0.7907, 0.06316, 0.8012, 0.05511, 0.8016, 0.07241, 0.8121, 0.08633, 0.8163, 0.08587, 0.8318, 0.07128, 0.8224, 0.07241, 0.8121, 0.07128, 0.8224, 0.06029, 0.8144, 0.06244, 0.8087, 0.07241, 0.8121, 0.06244, 0.8087, 0.06316, 0.8012, 0.07314, 0.8011, 0.07241, 0.8121, 0.07314, 0.8011, 0.08647, 0.8009, 0.08633, 0.8163, 0.8251, 0.3062, 0.8538, 0.3131, 0.847, 0.3393, 0.8121, 0.3257, 0.8251, 0.3062, 0.8121, 0.3257, 0.7758, 0.3114, 0.8127, 0.2947, 0.8251, 0.3062, 0.8127, 0.2947, 0.8747, 0.2735, 0.8538, 0.3131, 0.8029, 0.2638, 0.8083, 0.2752, 0.7745, 0.2761, 0.775, 0.2607, 0.8029, 0.2638, 0.775, 0.2607, 0.7855, 0.2405, 0.8181, 0.2555, 0.8029, 0.2638, 0.8181, 0.2555, 0.8747, 0.2735, 0.8083, 0.2752, 0.8188, 0.6945, 0.8041, 0.6855, 0.8368, 0.6564, 0.8471, 0.6801, 0.8188, 0.6945, 0.8471, 0.6801, 0.8659, 0.7177, 0.8136, 0.7139, 0.8188, 0.6945, 0.8136, 0.7139, 0.7729, 0.7108, 0.8041, 0.6855, 0.7956, 0.744, 0.8082, 0.7653, 0.7708, 0.75, 0.7661, 0.7306, 0.7956, 0.744, 0.7661, 0.7306, 0.7729, 0.7108, 0.8092, 0.7413, 0.7956, 0.744, 0.8092, 0.7413, 0.8464, 0.7766, 0.8082, 0.7653])
me_plane.use_remesh_preserve_volume = False
me_plane.use_remesh_preserve_attributes = False
me_plane.use_mirror_vertex_groups = False
me_plane.update()
arm_armature = bpy.data.armatures.new('Armature')  # bones are not reproduced

# ---- objects
ob_armature = bpy.data.objects.new('Armature', arm_armature)
ob_plane = bpy.data.objects.new('Plane', me_plane)

# ---- transforms, parenting, visibility, modifiers, constraints
ob_armature.location = (0.0, -1.322, 0.1487)
ob_armature.rotation_euler = (-1.571, -0.0, 0.0)
ob_armature.show_in_front = True
ob_armature.lineart.crease_threshold = 0.0
ob_plane.parent = ob_armature
ob_plane.matrix_parent_inverse = Matrix(((1.0, 0.0, -0.0, 0.0), (0.0, -4.47e-08, -1.0, 0.1487), (0.0, 1.0, -4.371e-08, 1.322), (0.0, 0.0, 0.0, 1.0)))
ob_plane.location = (-0.002277, 0.002893, 0.4315)
ob_plane.rotation_euler = (1.571, -0.0, 1.571)
ob_plane.lineart.crease_threshold = 0.0
_vg = ob_plane.vertex_groups.new(name='Bone')
for _i, _w in zip([0, 1, 10, 11, 12, 13, 16, 18, 19, 20, 21, 25, 26, 29, 33, 34, 35, 36, 39, 40, 41, 42, 43, 44, 51, 53, 55, 65, 66, 67, 68, 69, 70, 79, 80, 81, 82, 85, 87, 88, 89, 90, 94, 95, 98, 102, 103, 104, 105, 108, 109, 110, 111, 112, 113, 120, 122, 124, 134, 135, 136, 137, 142, 143, 144, 145, 146, 147, 148, 150, 174, 175, 176, 177, 178, 179, 180, 181, 182, 183, 184, 185, 192, 193, 194, 196, 197, 198, 203, 204, 205, 206, 207, 208, 209, 210, 214, 215, 217, 225, 226, 227, 228, 229, 231, 235, 236, 237, 238, 241, 242, 246, 247, 248, 249, 250, 255, 256, 257, 258, 259, 266, 288, 289, 290, 291, 292, 293, 294, 295, 296, 297, 298, 300, 308, 309, 310, 311, 313, 314, 315, 320, 321, 322, 323, 324, 325, 326, 330, 331, 333, 340, 341, 342, 343, 345, 349, 350, 351, 352, 355, 356, 359, 360, 361, 362, 367, 368, 369, 370, 377, 397, 398, 399, 400, 401, 402, 403, 408, 409, 410, 415, 416, 417, 418, 425, 426, 427, 428, 429, 432, 433, 434, 435, 436, 447, 448, 449, 450, 451, 452, 454, 472, 473, 474, 475, 476, 477, 478, 479, 484, 485, 487, 488, 493, 494, 495, 496, 497, 505, 506, 507, 508, 509, 510, 514, 515, 516, 517, 518, 531, 532, 533], [0.4807, 0.03368, 0.9042, 0.9758, 0.9904, 0.9945, 0.9943, 0.05987, 0.9941, 0.9926, 0.9643, 0.05002, 0.498, 0.06703, 0.9945, 0.9929, 0.9872, 0.9422, 0.501, 0.495, 0.9555, 0.991, 0.9941, 0.9946, 0.02934, 0.008659, 0.01819, 0.9937, 0.9942, 0.9946, 0.9946, 0.4807, 0.03378, 0.9042, 0.9758, 0.9904, 0.9945, 0.9943, 0.05987, 0.9941, 0.9925, 0.964, 0.05019, 0.498, 0.06705, 0.9945, 0.9929, 0.9871, 0.9419, 0.5009, 0.495, 0.9554, 0.991, 0.9941, 0.9946, 0.0296, 0.008657, 0.01819, 0.9937, 0.9942, 0.9946, 0.9946, 0.9227, 0.4962, 0.1167, 0.4616, 0.01732, 0.06555, 0.04019, 0.01732, 0.9883, 0.9492, 0.8911, 0.9937, 0.9899, 0.9704, 0.9945, 0.994, 0.9889, 0.9946, 0.9945, 0.9934, 0.05419, 0.01906, 0.05869, 0.9019, 0.03638, 0.08337, 0.9824, 0.9919, 0.9939, 0.9945, 0.9945, 0.994, 0.9931, 0.9669, 0.03152, 0.5022, 0.1, 0.8446, 0.9639, 0.9877, 0.9931, 0.9943, 0.06851, 0.9944, 0.9918, 0.9812, 0.9174, 0.4998, 0.9374, 0.9913, 0.9939, 0.9944, 0.9946, 0.06736, 0.4939, 0.9618, 0.9921, 0.9942, 0.9946, 0.02717, 0.9939, 0.9946, 0.9944, 0.9946, 0.9943, 0.9944, 0.9946, 0.9225, 0.1168, 0.01731, 0.06555, 0.01731, 0.9882, 0.9937, 0.9945, 0.9946, 0.05921, 0.9015, 0.03638, 0.9823, 0.9919, 0.9939, 0.9945, 0.994, 0.993, 0.9665, 0.03183, 0.5021, 0.1004, 0.8445, 0.9639, 0.9877, 0.9931, 0.06856, 0.9944, 0.9918, 0.9812, 0.9173, 0.4998, 0.9368, 0.9913, 0.9938, 0.9944, 0.06757, 0.4939, 0.9616, 0.992, 0.9942, 0.02738, 0.9939, 0.9946, 0.9944, 0.9946, 0.9943, 0.9944, 0.9946, 0.03464, 0.9413, 0.06304, 0.9925, 0.9937, 0.9943, 0.137, 0.8625, 0.9723, 0.99, 0.9936, 0.9334, 0.9902, 0.994, 0.9945, 0.9943, 0.05434, 0.9946, 0.9945, 0.912, 0.08037, 0.8267, 0.09647, 0.03463, 0.9863, 0.9554, 0.9935, 0.9853, 0.9945, 0.9926, 0.9946, 0.9942, 0.07026, 0.03813, 0.9406, 0.06365, 0.9924, 0.9937, 0.9943, 0.9946, 0.1371, 0.8624, 0.9723, 0.99, 0.9936, 0.9945, 0.933, 0.9901, 0.9939, 0.9945, 0.9943, 0.05477, 0.9946, 0.9946, 0.9945]): _vg.add([_i], _w, 'REPLACE')
_vg = ob_plane.vertex_groups.new(name='Bone.001')
for _i, _w in zip([0, 1, 2, 3, 10, 11, 14, 15, 17, 18, 21, 23, 24, 25, 26, 29, 30, 31, 35, 36, 39, 40, 41, 50, 51, 52, 53, 54, 55, 56, 57, 58, 63, 64, 69, 70, 71, 72, 79, 80, 83, 84, 86, 87, 90, 92, 93, 94, 95, 98, 99, 100, 104, 105, 108, 109, 110, 119, 120, 121, 122, 123, 124, 125, 126, 127, 132, 133, 142, 143, 144, 145, 146, 147, 148, 149, 150, 151, 153, 154, 175, 176, 179, 186, 187, 188, 189, 190, 191, 192, 193, 194, 195, 196, 197, 198, 199, 203, 210, 213, 214, 215, 217, 218, 219, 225, 226, 231, 232, 233, 237, 238, 241, 242, 250, 251, 252, 255, 256, 265, 266, 267, 268, 269, 270, 271, 272, 273, 274, 275, 276, 277, 278, 279, 280, 281, 286, 287, 295, 296, 297, 298, 299, 300, 301, 312, 313, 314, 315, 316, 320, 326, 329, 330, 331, 333, 334, 335, 340, 341, 345, 346, 347, 351, 352, 355, 356, 362, 363, 364, 367, 368, 376, 377, 378, 379, 380, 381, 382, 383, 384, 385, 386, 387, 388, 389, 390, 395, 396, 408, 409, 410, 411, 418, 419, 420, 425, 426, 429, 436, 437, 441, 442, 443, 444, 445, 446, 449, 450, 451, 452, 453, 454, 455, 456, 473, 480, 481, 482, 483, 484, 485, 486, 487, 488, 489, 497, 498, 499, 505, 506, 510, 518, 519, 523, 524, 525, 526, 527, 528, 529, 530], [0.481, 0.8933, 0.08203, 0.009503, 0.08208, 0.009155, 0.3493, 0.1764, 0.1071, 0.768, 0.03095, 0.004983, 0.07, 0.8707, 0.498, 0.8038, 0.1164, 0.0226, 0.000684, 0.04798, 0.4852, 0.5002, 0.03826, 0.04332, 0.9241, 0.5004, 0.4895, 0.4978, 0.4606, 0.1579, 0.1377, 0.504, 0.1344, 0.1564, 0.481, 0.8931, 0.08221, 0.009503, 0.08213, 0.009178, 0.3492, 0.1764, 0.1071, 0.768, 0.03121, 0.005041, 0.07045, 0.8702, 0.498, 0.8037, 0.1165, 0.02266, 0.0007067, 0.04821, 0.4852, 0.5001, 0.03835, 0.04385, 0.9234, 0.5005, 0.4895, 0.4979, 0.4606, 0.1579, 0.1377, 0.504, 0.1343, 0.1564, 0.07652, 0.4971, 0.8161, 0.4845, 0.7915, 0.7875, 0.8597, 0.0452, 0.481, 0.1178, 0.03523, 0.01901, 0.04347, 0.09705, 0.01694, 0.1577, 0.09549, 0.5185, 0.1556, 0.1534, 0.1928, 0.7484, 0.4402, 0.9341, 0.06282, 0.0946, 0.7473, 0.7887, 0.9142, 0.001368, 0.02886, 0.04034, 0.9213, 0.4929, 0.8757, 0.8656, 0.009965, 0.1459, 0.01831, 0.82, 0.09965, 0.009965, 0.001368, 0.06711, 0.4775, 0.0619, 0.9238, 0.8629, 0.01901, 0.5032, 0.03305, 0.0463, 0.927, 0.1331, 0.5048, 0.1937, 0.1591, 0.1036, 0.4977, 0.498, 0.5031, 0.08664, 0.1876, 0.13, 0.1739, 0.1599, 0.18, 0.1451, 0.1255, 0.1581, 0.0767, 0.8161, 0.7914, 0.7875, 0.04531, 0.481, 0.1177, 0.1577, 0.9335, 0.095, 0.7473, 0.9133, 0.001413, 0.0292, 0.04097, 0.9204, 0.4928, 0.8753, 0.865, 0.01008, 0.1459, 0.01836, 0.8199, 0.09993, 0.01008, 0.001413, 0.06721, 0.4775, 0.06242, 0.9235, 0.8626, 0.01901, 0.5031, 0.03323, 0.04672, 0.9264, 0.1331, 0.5047, 0.1937, 0.4978, 0.498, 0.5033, 0.0877, 0.1877, 0.1308, 0.1739, 0.1599, 0.1799, 0.1454, 0.1255, 0.1581, 0.7663, 0.05771, 0.928, 0.9146, 0.8235, 0.8166, 0.01993, 0.1315, 0.002736, 0.0661, 0.9403, 0.9137, 0.1958, 0.1975, 0.1625, 0.08069, 0.1794, 0.0926, 0.08695, 0.9073, 0.1602, 0.8088, 0.8121, 0.7663, 0.03801, 0.07046, 0.03389, 0.225, 0.153, 0.1607, 0.1538, 0.7686, 0.7283, 0.05518, 0.0584, 0.9273, 0.9136, 0.8233, 0.8164, 0.02016, 0.1316, 0.002827, 0.06645, 0.9398, 0.9131, 0.1958, 0.1974, 0.1624, 0.1574, 0.1521, 0.08195, 0.1797, 0.09345]): _vg.add([_i], _w, 'REPLACE')
_vg = ob_plane.vertex_groups.new(name='Bone.002')
for _i, _w in zip([0, 1, 2, 3, 4, 5, 14, 15, 17, 18, 22, 23, 24, 25, 27, 28, 29, 30, 31, 32, 39, 47, 48, 49, 50, 51, 52, 53, 54, 55, 56, 57, 58, 63, 64, 69, 70, 71, 72, 73, 74, 77, 83, 84, 86, 87, 91, 92, 93, 94, 96, 97, 98, 99, 100, 101, 108, 115, 116, 117, 118, 119, 120, 121, 122, 123, 124, 125, 126, 127, 132, 133, 138, 139, 141, 144, 145, 146, 147, 148, 149, 150, 151, 152, 153, 154, 155, 156, 157, 159, 160, 186, 187, 188, 189, 190, 191, 192, 193, 195, 197, 198, 199, 200, 201, 202, 211, 212, 213, 214, 217, 218, 219, 220, 221, 230, 231, 232, 233, 234, 241, 251, 252, 253, 254, 262, 263, 264, 265, 266, 267, 268, 269, 270, 271, 272, 273, 274, 275, 276, 277, 278, 279, 280, 281, 286, 287, 296, 297, 298, 299, 300, 301, 302, 303, 305, 312, 315, 316, 317, 318, 319, 327, 328, 329, 330, 333, 334, 335, 336, 337, 344, 345, 346, 347, 348, 355, 357, 363, 364, 365, 366, 372, 373, 374, 375, 376, 377, 378, 379, 380, 381, 382, 383, 384, 385, 386, 387, 388, 389, 390, 395, 396, 404, 405, 407, 408, 411, 412, 413, 418, 419, 420, 421, 422, 437, 438, 439, 440, 441, 442, 443, 444, 445, 446, 452, 453, 454, 455, 456, 457, 458, 459, 460, 480, 481, 482, 483, 484, 485, 486, 489, 490, 491, 497, 498, 499, 500, 501, 511, 519, 520, 521, 522, 523, 524, 525, 526, 527, 528, 529, 530], [0.03072, 0.06584, 0.9037, 0.8213, 0.3578, 0.01479, 0.6439, 0.8151, 0.8763, 0.1678, 0.4817, 0.9561, 0.9178, 0.06685, 0.01464, 0.03281, 0.118, 0.8668, 0.9192, 0.4855, 0.007161, 0.015, 0.4632, 0.9434, 0.9471, 0.04044, 0.4962, 0.4876, 0.4921, 0.5097, 0.8319, 0.8489, 0.4913, 0.8501, 0.8329, 0.03073, 0.06597, 0.9034, 0.8196, 0.3685, 0.02814, 0.001053, 0.6439, 0.8151, 0.8763, 0.1678, 0.4973, 0.957, 0.9173, 0.06714, 0.03412, 0.04743, 0.1181, 0.8666, 0.9189, 0.4999, 0.007175, 0.001053, 0.001404, 0.4752, 0.9428, 0.9464, 0.0408, 0.496, 0.4875, 0.492, 0.5097, 0.8319, 0.8489, 0.4913, 0.8502, 0.8329, 0.01464, 0.015, 0.03279, 0.06144, 0.04712, 0.1746, 0.1423, 0.09071, 0.933, 0.4896, 0.8658, 0.9054, 0.8999, 0.7295, 0.06562, 0.4875, 0.2691, 0.04366, 0.00709, 0.8319, 0.8851, 0.4752, 0.8336, 0.8351, 0.7998, 0.1933, 0.5299, 0.9201, 0.2083, 0.1272, 0.08088, 0.9828, 0.9039, 0.0225, 0.4799, 0.9737, 0.9526, 0.03991, 0.01432, 0.1194, 0.9708, 0.9414, 0.02195, 0.02195, 0.09378, 0.8831, 0.9385, 0.4834, 0.01432, 0.1317, 0.9565, 0.6861, 0.02959, 0.0225, 0.4466, 0.913, 0.9416, 0.04096, 0.8504, 0.4891, 0.7987, 0.8315, 0.8808, 0.4987, 0.4856, 0.4936, 0.9114, 0.8005, 0.8649, 0.8111, 0.8304, 0.8126, 0.851, 0.8585, 0.8317, 0.06147, 0.1747, 0.1423, 0.9329, 0.4896, 0.8659, 0.9049, 0.09485, 0.002107, 0.8319, 0.2083, 0.0816, 0.9824, 0.9033, 0.04708, 0.4824, 0.9761, 0.9519, 0.04038, 0.01435, 0.1199, 0.9706, 0.9435, 0.05119, 0.05119, 0.0939, 0.8828, 0.9379, 0.5123, 0.01435, 0.002107, 0.1319, 0.9562, 0.6829, 0.05417, 0.002107, 0.04919, 0.468, 0.9096, 0.9409, 0.04122, 0.8504, 0.4891, 0.7988, 0.4985, 0.4855, 0.4934, 0.9104, 0.8004, 0.8641, 0.8112, 0.8304, 0.8127, 0.8506, 0.8585, 0.8317, 0.02195, 0.0225, 0.002107, 0.1904, 0.07983, 0.9876, 0.9597, 0.02864, 0.1589, 0.9539, 0.923, 0.04391, 0.08193, 0.978, 0.8481, 0.045, 0.7888, 0.7967, 0.8285, 0.9176, 0.8122, 0.9053, 0.09424, 0.1814, 0.1904, 0.935, 0.912, 0.5241, 0.8877, 0.01418, 0.08733, 0.769, 0.8353, 0.8306, 0.8349, 0.1603, 0.2263, 0.9282, 0.08076, 0.9875, 0.9648, 0.0287, 0.1591, 0.9537, 0.9221, 0.1024, 0.004213, 0.08245, 0.9774, 0.8417, 0.09417, 0.7888, 0.7968, 0.8285, 0.8323, 0.8335, 0.9163, 0.8119, 0.9044]): _vg.add([_i], _w, 'REPLACE')
_vg = ob_plane.vertex_groups.new(name='Bone.003')
for _i, _w in zip([3, 4, 5, 6, 7, 8, 9, 22, 23, 27, 28, 31, 32, 37, 38, 45, 46, 47, 48, 49, 59, 60, 61, 62, 72, 73, 74, 75, 76, 77, 78, 91, 92, 96, 97, 100, 101, 106, 107, 114, 115, 116, 117, 118, 128, 129, 130, 131, 138, 139, 140, 141, 152, 153, 154, 155, 156, 157, 158, 159, 160, 161, 162, 163, 164, 165, 166, 167, 168, 169, 170, 171, 172, 173, 201, 202, 211, 212, 216, 220, 221, 222, 223, 224, 230, 233, 234, 239, 240, 243, 244, 245, 253, 254, 260, 261, 262, 263, 264, 282, 283, 284, 285, 302, 303, 304, 305, 306, 307, 318, 319, 327, 328, 332, 336, 337, 338, 339, 344, 347, 348, 353, 354, 357, 358, 365, 366, 371, 372, 373, 374, 375, 391, 392, 393, 394, 404, 405, 406, 407, 413, 414, 421, 422, 423, 424, 430, 431, 439, 440, 457, 458, 459, 460, 461, 462, 463, 464, 465, 466, 467, 468, 469, 470, 471, 491, 492, 500, 501, 502, 503, 504, 511, 512, 513, 521, 522], [0.1562, 0.6361, 0.9723, 0.9897, 0.9904, 0.9825, 0.9792, 0.508, 0.02565, 0.974, 0.9598, 0.04404, 0.5102, 0.9903, 0.9887, 0.9797, 0.9839, 0.9759, 0.5273, 0.04511, 0.9905, 0.9899, 0.979, 0.9799, 0.1577, 0.626, 0.9582, 0.9894, 0.9905, 0.9797, 0.9788, 0.4943, 0.02337, 0.9563, 0.9454, 0.04428, 0.4965, 0.9904, 0.9883, 0.9794, 0.9812, 0.9841, 0.5173, 0.04417, 0.9906, 0.99, 0.9787, 0.9795, 0.9775, 0.9739, 0.9882, 0.955, 0.08809, 0.05156, 0.2369, 0.9324, 0.5075, 0.7207, 0.9872, 0.9498, 0.9772, 0.9876, 0.9901, 0.9889, 0.991, 0.9907, 0.9905, 0.9899, 0.9802, 0.9869, 0.984, 0.9789, 0.9799, 0.9802, 0.09022, 0.9645, 0.5031, 0.01478, 0.9846, 0.0513, 0.9647, 0.9898, 0.9896, 0.9906, 0.9699, 0.03652, 0.5129, 0.9903, 0.9885, 0.9847, 0.9802, 0.9791, 0.3123, 0.96, 0.9791, 0.9809, 0.9675, 0.5516, 0.07544, 0.9904, 0.9902, 0.979, 0.9792, 0.08856, 0.9045, 0.9864, 0.9827, 0.9903, 0.9796, 0.08834, 0.9462, 0.5031, 0.009737, 0.9897, 0.04674, 0.9419, 0.9889, 0.9898, 0.9411, 0.037, 0.4855, 0.9905, 0.9877, 0.9798, 0.9797, 0.3155, 0.9366, 0.9786, 0.9755, 0.9392, 0.5314, 0.0786, 0.9905, 0.9903, 0.9785, 0.9787, 0.9727, 0.9725, 0.986, 0.9798, 0.02956, 0.9766, 0.07305, 0.9528, 0.987, 0.99, 0.9826, 0.9793, 0.1509, 0.9523, 0.4737, 0.1031, 0.9676, 0.912, 0.9868, 0.9875, 0.9927, 0.9903, 0.9893, 0.9907, 0.9904, 0.9812, 0.9811, 0.9792, 0.9788, 0.01947, 0.9867, 0.074, 0.897, 0.9852, 0.9903, 0.9907, 0.9728, 0.9782, 0.979, 0.1572, 0.9056]): _vg.add([_i], _w, 'REPLACE')
_m = ob_plane.modifiers.new('Armature', 'ARMATURE')
_m.object = ob_armature

# ---- collection membership
col_collection_1.objects.link(ob_armature)
col_collection_1.objects.link(ob_plane)

# ---- scene / render settings (as saved in the file)
scene.frame_start = 1; scene.frame_end = 40; scene.frame_set(24)
scene.render.engine = 'BLENDER_EEVEE_NEXT'
scene.render.fps = 30
scene.render.dither_intensity = 0.0
scene.cycles.use_denoising = False
scene.cycles.samples = 10
scene.cycles.sampling_pattern = 'TABULATED_SOBOL'
scene.cycles.light_sampling_threshold = 0.0
scene.cycles.use_adaptive_sampling = False
scene.cycles.use_light_tree = False
scene.cycles.blur_glossy = 0.0
scene.cycles.pixel_filter_type = 'GAUSSIAN'
scene.cycles.sample_clamp_indirect = 0.0
scene.view_settings.view_transform = 'Standard'
bpy.context.view_layer.update()

# ---- added for rendering (the .blend has no active camera and no usable light): camera, sun
cam_auto = bpy.data.cameras.new('AutoCamera')
cam_auto.lens = 50.0
cam_auto.sensor_width = 36.0
cam_auto.clip_end = 1000.0
ob_auto_camera = bpy.data.objects.new('AutoCamera', cam_auto)
scene.collection.objects.link(ob_auto_camera)
ob_auto_camera.location = (7.90177, -8.37903, 6.54001)
ob_auto_camera.rotation_euler = (1.09748, -7.21219e-08, 0.694738)
scene.camera = ob_auto_camera
light_auto_sun = bpy.data.lights.new('AutoSun', 'SUN')
light_auto_sun.energy = 3.0
light_auto_sun.angle = 0.0523599
ob_auto_sun = bpy.data.objects.new('AutoSun', light_auto_sun)
scene.collection.objects.link(ob_auto_sun)
ob_auto_sun.rotation_euler = (0.872665, 0.174533, 0.523599)
bpy.context.view_layer.update()
